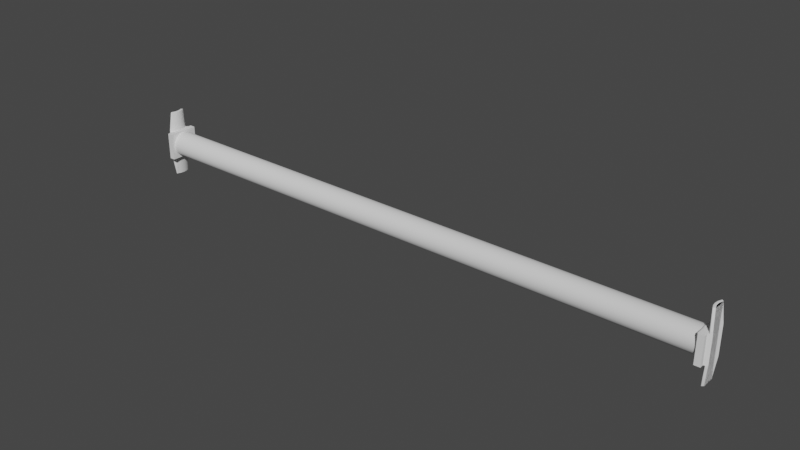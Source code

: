 # Source: horizontalShorter_1.blend  (saved by Blender 3.2.14; exported with 4.5.12 LTS)
import bpy
from mathutils import Matrix  # noqa: F401  (used for matrix-valued properties, if any)

bpy.ops.wm.read_factory_settings(use_empty=True)
scene = bpy.context.scene
scene.name = 'Scene'

# ---- collections
col_collection = bpy.data.collections.new('Collection'); scene.collection.children.link(col_collection)

# ---- node groups
ng_auto_smooth = bpy.data.node_groups.new('Auto Smooth', 'GeometryNodeTree')
_s = ng_auto_smooth.interface.new_socket(name='Geometry', in_out='OUTPUT', socket_type='NodeSocketGeometry')
_s = ng_auto_smooth.interface.new_socket(name='Geometry', in_out='INPUT', socket_type='NodeSocketGeometry')
_s = ng_auto_smooth.interface.new_socket(name='Angle', in_out='INPUT', socket_type='NodeSocketFloat')
_s.subtype = 'ANGLE'
_s.min_value = 0.0
_s.max_value = 3.142
ng_auto_smooth.is_modifier = True
_N = ng_auto_smooth.nodes; _L = ng_auto_smooth.links
n0 = _N.new('NodeGroupOutput'); n0.name = 'Group Output'; n0.location = (480, -100)
n1 = _N.new('NodeGroupInput'); n1.name = 'Group Input'; n1.location = (-420, -300)
n2 = _N.new('NodeGroupInput'); n2.name = 'Group Input.001'; n2.location = (-60, -100)
n3 = _N.new('GeometryNodeSetShadeSmooth'); n3.name = 'Set Shade Smooth'; n3.location = (120, -100)
n3.domain = 'EDGE'
n4 = _N.new('GeometryNodeSetShadeSmooth'); n4.name = 'Set Shade Smooth.001'; n4.location = (300, -100)
n5 = _N.new('GeometryNodeInputMeshEdgeAngle'); n5.name = 'Edge Angle'; n5.location = (-420, -220)
n6 = _N.new('GeometryNodeInputEdgeSmooth'); n6.name = 'Is Edge Smooth'; n6.location = (-60, -160)
n7 = _N.new('GeometryNodeInputShadeSmooth'); n7.name = 'Is Face Smooth'; n7.location = (-240, -340)
n8 = _N.new('FunctionNodeBooleanMath'); n8.name = 'Boolean Math'; n8.location = (-60, -220)
n9 = _N.new('FunctionNodeCompare'); n9.name = 'Compare'; n9.location = (-240, -180)
n9.operation = 'LESS_EQUAL'
_L.new(n5.outputs[0], n9.inputs[0])
_L.new(n4.outputs[0], n0.inputs[0])
_L.new(n1.outputs[1], n9.inputs[1])
_L.new(n9.outputs[0], n8.inputs[0])
_L.new(n7.outputs[0], n8.inputs[1])
_L.new(n2.outputs[0], n3.inputs[0])
_L.new(n6.outputs[0], n3.inputs[1])
_L.new(n3.outputs[0], n4.inputs[0])
_L.new(n8.outputs[0], n3.inputs[2])
n0.is_active_output = True

# ---- world
world_world = bpy.data.worlds.new('World'); scene.world = world_world
world_world.use_nodes = True; world_world.node_tree.nodes.clear()
_N = world_world.node_tree.nodes; _L = world_world.node_tree.links
n0 = _N.new('ShaderNodeOutputWorld'); n0.name = 'World Output'; n0.location = (300, 300)
n1 = _N.new('ShaderNodeBackground'); n1.name = 'Background'; n1.location = (10, 300)
n1.inputs[0].default_value = (0.05088, 0.05088, 0.05088, 1.0)
_L.new(n1.outputs[0], n0.inputs[0])
n0.is_active_output = True
world_world.color = (0.05088, 0.05088, 0.05088)
world_world.use_sun_shadow = False
world_world.sun_shadow_jitter_overblur = 0.0

# ---- meshes
me_horizontal_ledger_shorter_002 = bpy.data.meshes.new('horizontal_ledger_shorter.002')
me_horizontal_ledger_shorter_002.from_pydata([(-0.5636, -0.024, -0.024), (-0.5636, -0.01, -0.024), (-0.5636, -0.013, -0.02252), (-0.5636, -0.01839, -0.01838), (-0.5636, -0.02252, -0.013), (-0.5636, -0.024, -0.01), (-0.5636, -0.024, 0.024), (-0.5636, -0.024, 0.01), (-0.5636, -0.02252, 0.013), (-0.5636, -0.01839, 0.01838), (-0.5636, -0.013, 0.02252), (-0.5636, -0.01, 0.024), (-0.5636, 0.024, 0.024), (-0.5636, 0.009999, 0.024), (-0.5636, 0.013, 0.02252), (-0.5636, 0.01838, 0.01838), (-0.5636, 0.02252, 0.013), (-0.5636, 0.024, 0.01), (-0.5782, -0.065, 0.005793), (-0.5803, -0.065, 0.01139), (-0.5819, -0.0444, 0.01382), (-0.5836, -0.02362, 0.01603), (-0.5836, 0.02362, 0.01603), (-0.5782, 0.065, 0.005793), (-0.5819, 0.0444, 0.01382), (-0.5803, 0.065, 0.01139), (-0.5782, 0.065, -0.005793), (-0.5803, 0.065, -0.01139), (-0.5819, 0.0444, -0.01382), (-0.5836, 0.02362, -0.01603), (-0.5836, -0.02362, -0.01603), (-0.5782, -0.065, -0.005793), (-0.5819, -0.0444, -0.01382), (-0.5803, -0.065, -0.01139), (-0.5776, 0.002499, 0.0025), (-0.5775, 0.065, 1.975e-08), (-0.5776, 0.002499, -0.0025), (-0.5776, -0.002501, -0.0025), (-0.5775, -0.065, 2.543e-08), (-0.5776, -0.002501, 0.0025), (0.5636, 0.024, -0.024), (0.5636, 0.01, -0.024), (0.5636, 0.013, -0.02252), (0.5636, 0.01838, -0.01838), (0.5636, 0.02252, -0.013), (0.5636, 0.024, -0.01), (0.5636, 0.024, 0.024), (0.5636, 0.024, 0.01), (0.5636, 0.02252, 0.013), (0.5636, 0.01838, 0.01838), (0.5636, 0.013, 0.02252), (0.5636, 0.01, 0.024), (0.5636, -0.024, 0.024), (0.5636, -0.01, 0.024), (0.5636, -0.013, 0.02252), (0.5636, -0.01839, 0.01838), (0.5636, -0.02252, 0.013), (0.5636, -0.024, 0.01), (0.5656, -0.01, 0.026), (0.5656, -0.026, 0.026), (0.5736, -0.026, 0.026), (0.5736, 0.026, 0.026), (0.5656, 0.026, 0.026), (0.5656, 0.01, 0.026), (0.5651, -0.002, 0.026), (0.5787, 0.026, 0.0209), (0.5787, 0.026, 0.02088), (0.5781, 0.026, 0.02033), (0.5739, 0.026, 0.01426), (0.5656, 0.026, 0.01), (0.5714, 0.026, 0.007406), (0.5651, 0.026, 0.002), (0.5705, 0.026, -2.873e-08), (0.5656, 0.026, -0.01), (0.5714, 0.026, -0.007406), (0.5656, 0.026, -0.026), (0.5739, 0.026, -0.01426), (0.5736, 0.026, -0.026), (0.5781, 0.026, -0.02033), (0.5787, 0.026, -0.0209), (0.5656, 0.01, -0.026), (0.5736, -0.026, -0.026), (0.5656, -0.026, -0.026), (0.5656, -0.01, -0.026), (0.5651, 0.002, -0.026), (0.5787, -0.026, 0.0209), (0.5787, -0.026, 0.02088), (0.5781, -0.026, 0.02033), (0.5739, -0.026, 0.01426), (0.5714, -0.026, 0.007406), (0.5656, -0.026, 0.01), (0.5705, -0.026, -2.645e-08), (0.5651, -0.026, -0.002), (0.5714, -0.026, -0.007406), (0.5656, -0.026, -0.01), (0.5739, -0.026, -0.01426), (0.5781, -0.026, -0.02033), (0.5787, -0.026, -0.0209), (0.5636, -0.024, -0.024), (0.5636, -0.024, -0.01), (0.5636, -0.02252, -0.013), (0.5636, -0.01839, -0.01838), (0.5636, -0.013, -0.02252), (0.5636, -0.01, -0.024), (0.5776, -0.0025, 0.0025), (0.5776, 0.0025, 0.0025), (0.5782, 0.065, 0.005793), (0.5818, 0.0444, -0.01382), (0.5803, 0.065, -0.01139), (0.5782, 0.065, -0.005793), (0.5803, -0.065, -0.01139), (0.5818, -0.0444, -0.01382), (0.5782, -0.065, -0.005793), (0.5836, -0.02362, -0.01603), (0.5836, 0.02362, -0.01603), (0.5803, 0.065, 0.01139), (0.5818, 0.0444, 0.01382), (0.5836, 0.02362, 0.01603), (0.5836, -0.02362, 0.01603), (0.5782, -0.065, 0.005793), (0.5818, -0.0444, 0.01382), (0.5803, -0.065, 0.01139), (0.5778, 0.065, 0.003939), (0.5776, 0.0025, -0.0025), (0.5778, 0.065, -0.003939), (0.5775, -0.065, -2.506e-08), (0.5776, -0.0025, -0.0025), (0.5636, -0.0025, -0.0025), (0.5636, 0.0025, -0.0025), (0.5636, 0.0025, 0.0025), (0.5636, -0.0025, 0.0025), (0.5792, 0.02612, -0.0204), (0.5789, -0.02601, -0.02073), (0.5794, -0.02623, -0.02022), (0.5797, 0.02647, -0.01995), (0.58, -0.02691, -0.01965), (0.5798, -0.02667, -0.01979), (0.58, 0.02691, -0.01965), (0.58, 0.02703, -0.01959), (0.5835, 0.02681, -0.0161), (0.5802, 0.0276, -0.01941), (0.5802, 0.02781, -0.01938), (0.5794, -0.02625, -0.02019), (0.583, -0.03035, -0.01659), (0.5807, -0.03035, -0.01891), (0.5831, -0.03027, -0.01654), (0.5806, -0.03007, -0.01904), (0.5832, -0.02994, -0.01644), (0.5805, -0.02975, -0.01912), (0.5833, -0.02924, -0.01631), (0.5803, -0.02882, -0.01927), (0.5835, -0.02644, -0.01608), (0.5802, -0.02781, -0.01938), (0.5801, -0.02719, -0.01952), (0.5807, 0.03035, -0.01891), (0.583, 0.03035, -0.01659), (0.5807, 0.03028, -0.01895), (0.5832, 0.03008, -0.01647), (0.5805, 0.02954, -0.01916), (0.5833, 0.02947, -0.01634), (0.5834, 0.02888, -0.01626), (0.5797, -0.02647, 0.01995), (0.58, -0.02703, 0.01959), (0.5835, -0.02681, 0.0161), (0.5802, -0.0276, 0.01941), (0.5802, -0.02781, 0.01938), (0.5794, 0.02625, 0.02019), (0.5794, 0.02623, 0.02022), (0.5792, -0.02612, 0.0204), (0.5789, 0.02601, 0.02073), (0.583, 0.03035, 0.01659), (0.5807, 0.03035, 0.01891), (0.5831, 0.03027, 0.01654), (0.5806, 0.03007, 0.01904), (0.5832, 0.02994, 0.01644), (0.5805, 0.02975, 0.01912), (0.5833, 0.02924, 0.01631), (0.5803, 0.02882, 0.01927), (0.5835, 0.02644, 0.01608), (0.5802, 0.02781, 0.01938), (0.5801, 0.02719, 0.01952), (0.5798, 0.02667, 0.01979), (0.5794, -0.02625, 0.02019), (0.5807, -0.03035, 0.01891), (0.583, -0.03035, 0.01659), (0.5807, -0.03029, 0.01895), (0.5832, -0.03008, 0.01647), (0.5805, -0.02954, 0.01916), (0.5833, -0.02947, 0.01634), (0.5834, -0.02888, 0.01626), (0.5779, -0.04639, 0.0169), (0.5796, -0.028, 0.01901), (0.5757, -0.028, 0.01334), (0.5796, -0.028, -0.01901), (0.5779, -0.04639, -0.0169), (0.5757, -0.028, -0.01334), (0.5764, -0.065, -0.01457), (0.5733, -0.028, -0.006928), (0.5733, -0.065, -0.006928), (0.5725, -0.028, -2.645e-08), (0.5725, -0.065, -2.484e-08), (0.5733, -0.028, 0.006928), (0.5733, -0.065, 0.006928), (0.5764, -0.065, 0.01457), (0.5795, -0.066, 0.01187), (0.5773, -0.066, 0.01407), (0.5772, -0.066, 0.006034), (0.5743, -0.066, 0.006689), (0.5765, -0.066, -2.497e-08), (0.5735, -0.066, -2.484e-08), (0.5772, -0.066, -0.006034), (0.5743, -0.066, -0.006689), (0.5795, -0.066, -0.01187), (0.5773, -0.066, -0.01407), (0.5829, -0.03049, 0.01668), (0.5808, -0.03049, 0.01881), (0.5817, -0.04454, 0.0151), (0.5794, -0.04653, 0.01702), (0.5802, -0.06514, 0.01257), (0.578, -0.06514, 0.01477), (0.5802, -0.06514, -0.01257), (0.578, -0.06514, -0.01477), (0.5817, -0.04454, -0.0151), (0.5794, -0.04653, -0.01702), (0.5829, -0.03049, -0.01668), (0.5808, -0.03049, -0.01881), (0.582, -0.04451, -0.01471), (0.5829, -0.03049, -0.01668), (0.582, -0.04446, -0.01425), (0.5804, -0.06506, -0.0118), (0.5804, -0.06511, -0.01221), (0.5808, -0.03049, -0.01881), (0.5799, -0.06587, -0.01163), (0.5798, -0.06592, -0.01184), (0.5802, -0.0657, -0.01182), (0.5804, -0.06538, -0.0118), (0.5797, -0.06592, -0.01214), (0.5798, -0.06592, -0.012), (0.5798, -0.06589, -0.01219), (0.5801, -0.0657, -0.01212), (0.5803, -0.06538, -0.01143), (0.5802, -0.0655, -0.01146), (0.5801, -0.0657, -0.01153), (0.5803, -0.06538, -0.01219), (0.5801, -0.06538, -0.01252), (0.58, -0.06558, -0.01244), (0.58, -0.0657, -0.01237), (0.5779, -0.06538, -0.01473), (0.5778, -0.06558, -0.01465), (0.5778, -0.0657, -0.01457), (0.5776, -0.06589, -0.0144), (0.5775, -0.06592, -0.01434), (0.579, -0.04653, -0.01725), (0.5786, -0.0465, -0.01731), (0.5802, -0.02783, -0.01937), (0.5782, -0.04645, -0.01718), (0.5799, -0.02789, -0.01928), (0.5798, -0.02791, -0.01924), (0.5767, -0.06506, -0.0149), (0.5767, -0.06506, -0.0149), (0.5776, -0.06514, -0.01501), (0.5771, -0.06511, -0.01506), (0.5803, -0.06538, 0.01143), (0.5802, -0.0655, 0.01146), (0.578, -0.0655, 0.005825), (0.578, -0.0655, -0.005825), (0.5777, -0.06587, -0.005913), (0.5773, -0.0655, -2.503e-08), (0.577, -0.06587, -2.5e-08), (0.5777, -0.06587, 0.005913), (0.5799, -0.06587, 0.01163), (0.577, -0.06592, -0.01439), (0.5768, -0.06587, -0.01432), (0.5765, -0.0655, -0.01451), (0.5772, -0.06592, -0.01445), (0.5774, -0.06592, -0.01444), (0.5767, -0.06538, -0.01484), (0.5771, -0.06538, -0.01499), (0.5775, -0.06538, -0.01495), (0.5775, -0.0657, -0.01474), (0.5772, -0.0657, -0.01478), (0.5769, -0.0657, -0.01466), (0.5764, -0.06538, -0.01454), (0.5798, -0.06592, 0.01184), (0.5798, -0.06592, 0.012), (0.5803, -0.06538, 0.01219), (0.5804, -0.06511, 0.01221), (0.5804, -0.06506, 0.0118), (0.5801, -0.06538, 0.01252), (0.58, -0.06558, 0.01244), (0.5801, -0.0657, 0.01212), (0.58, -0.0657, 0.01237), (0.5798, -0.06589, 0.01219), (0.5797, -0.06592, 0.01214), (0.5802, -0.0657, 0.01182), (0.5804, -0.06538, 0.0118), (0.5775, -0.06592, 0.01434), (0.5776, -0.06589, 0.0144), (0.5778, -0.0657, 0.01457), (0.5778, -0.06558, 0.01465), (0.5779, -0.06538, 0.01473), (0.5734, -0.0655, -0.006896), (0.5738, -0.06587, -0.006808), (0.5738, -0.06587, 0.006808), (0.573, -0.06587, -2.482e-08), (0.5726, -0.0655, -2.482e-08), (0.5734, -0.0655, 0.006896), (0.5768, -0.06587, 0.01432), (0.5766, -0.0657, 0.01443), (0.5765, -0.0655, 0.01451), (0.5764, -0.06538, 0.01454), (0.5829, -0.03049, 0.01668), (0.582, -0.04451, 0.0147), (0.582, -0.04446, 0.01425), (0.5769, -0.0657, 0.01466), (0.577, -0.06592, 0.01439), (0.5772, -0.06592, 0.01445), (0.5774, -0.06592, 0.01444), (0.5767, -0.06506, 0.0149), (0.5767, -0.06538, 0.01484), (0.5767, -0.06506, 0.0149), (0.5771, -0.06538, 0.01499), (0.5771, -0.06511, 0.01506), (0.5775, -0.06538, 0.01495), (0.5776, -0.06514, 0.01501), (0.5772, -0.0657, 0.01478), (0.5775, -0.0657, 0.01474), (0.5808, -0.03049, 0.01881), (0.579, -0.04653, 0.01725), (0.5782, -0.04645, 0.01718), (0.5798, -0.02792, 0.01921), (0.5786, -0.0465, 0.01731), (0.58, -0.02785, 0.01934), (0.5799, -0.02789, 0.01928), (0.5779, 0.04639, -0.0169), (0.5796, 0.028, -0.01901), (0.5757, 0.028, -0.01334), (0.5796, 0.028, 0.01901), (0.5779, 0.04639, 0.0169), (0.5757, 0.028, 0.01334), (0.5764, 0.065, 0.01457), (0.5733, 0.028, 0.006928), (0.5733, 0.065, 0.006928), (0.5725, 0.028, -2.89e-08), (0.5725, 0.065, -3.052e-08), (0.5733, 0.028, -0.006928), (0.5733, 0.065, -0.006928), (0.5764, 0.065, -0.01457), (0.5768, 0.066, -0.004103), (0.5795, 0.066, -0.01187), (0.5773, 0.066, -0.01407), (0.5773, 0.066, 0.01407), (0.5795, 0.066, 0.01187), (0.5743, 0.066, 0.006689), (0.5768, 0.066, 0.004103), (0.5735, 0.066, -3.061e-08), (0.5743, 0.066, -0.006689), (0.5802, 0.06514, 0.01257), (0.578, 0.06514, 0.01477), (0.5817, 0.04454, 0.0151), (0.5794, 0.04653, 0.01702), (0.5829, 0.03049, 0.01668), (0.5808, 0.03049, 0.01881), (0.5829, 0.03049, -0.01668), (0.5808, 0.03049, -0.01881), (0.5817, 0.04454, -0.0151), (0.5794, 0.04653, -0.01702), (0.5802, 0.06514, -0.01257), (0.578, 0.06514, -0.01477), (0.5808, 0.03049, -0.01881), (0.5829, 0.03049, -0.01668), (0.582, 0.04451, -0.01471), (0.582, 0.04446, -0.01425), (0.5804, 0.06506, -0.0118), (0.5804, 0.06511, -0.01221), (0.579, 0.04653, -0.01725), (0.5786, 0.0465, -0.01731), (0.5802, 0.02782, -0.01937), (0.5782, 0.04645, -0.01718), (0.5799, 0.02789, -0.01928), (0.5798, 0.02791, -0.01924), (0.5776, 0.06514, -0.01501), (0.5771, 0.06511, -0.01506), (0.5767, 0.06506, -0.0149), (0.5767, 0.06506, -0.0149), (0.5801, 0.06538, -0.01252), (0.5779, 0.06538, -0.01473), (0.58, 0.06558, -0.01244), (0.5778, 0.06558, -0.01465), (0.58, 0.0657, -0.01237), (0.5778, 0.0657, -0.01457), (0.5798, 0.06589, -0.01219), (0.5776, 0.06589, -0.0144), (0.5797, 0.06592, -0.01214), (0.5775, 0.06592, -0.01434), (0.5798, 0.06592, -0.01184), (0.5798, 0.06592, -0.012), (0.5803, 0.06538, -0.01219), (0.5803, 0.06538, -0.01143), (0.5801, 0.0657, -0.01212), (0.5802, 0.0657, -0.01182), (0.5804, 0.06538, -0.0118), (0.5799, 0.06587, -0.01163), (0.5802, 0.0655, -0.01146), (0.5769, 0.0657, -0.01466), (0.577, 0.06592, -0.01439), (0.5772, 0.06592, -0.01445), (0.5774, 0.06592, -0.01444), (0.5767, 0.06538, -0.01484), (0.5771, 0.06538, -0.01499), (0.5775, 0.06538, -0.01495), (0.5772, 0.0657, -0.01478), (0.5775, 0.0657, -0.01474), (0.5765, 0.0655, -0.01451), (0.5766, 0.0657, -0.01443), (0.5768, 0.06587, -0.01432), (0.5764, 0.06538, -0.01454), (0.5777, 0.0655, 0.003961), (0.5803, 0.06538, 0.01143), (0.5777, 0.0655, -0.003961), (0.5773, 0.06587, 0.004021), (0.5801, 0.0657, 0.01153), (0.5802, 0.0655, 0.01146), (0.5799, 0.06587, 0.01163), (0.5773, 0.06587, -0.004021), (0.5764, 0.06538, 0.01454), (0.5765, 0.0655, 0.01451), (0.5734, 0.0655, 0.006896), (0.5768, 0.06587, 0.01432), (0.5738, 0.06587, 0.006808), (0.5738, 0.06587, -0.006808), (0.573, 0.06587, -3.058e-08), (0.5726, 0.0655, -3.055e-08), (0.5734, 0.0655, -0.006896), (0.5779, 0.06538, 0.01473), (0.5801, 0.06538, 0.01252), (0.5778, 0.06558, 0.01465), (0.58, 0.06558, 0.01244), (0.5778, 0.0657, 0.01457), (0.58, 0.0657, 0.01237), (0.5776, 0.06589, 0.0144), (0.5798, 0.06589, 0.01219), (0.5775, 0.06592, 0.01434), (0.5797, 0.06592, 0.01214), (0.5798, 0.06592, 0.01184), (0.5802, 0.0657, 0.01182), (0.5804, 0.06538, 0.0118), (0.5804, 0.06506, 0.0118), (0.5798, 0.06592, 0.012), (0.5801, 0.0657, 0.01212), (0.5804, 0.06511, 0.01221), (0.5803, 0.06538, 0.01219), (0.577, 0.06592, 0.01439), (0.5772, 0.06592, 0.01445), (0.5774, 0.06592, 0.01444), (0.5767, 0.06506, 0.0149), (0.5767, 0.06506, 0.0149), (0.5767, 0.06538, 0.01484), (0.5771, 0.06511, 0.01506), (0.5771, 0.06538, 0.01499), (0.5776, 0.06514, 0.01501), (0.5775, 0.06538, 0.01495), (0.5775, 0.0657, 0.01474), (0.5772, 0.0657, 0.01478), (0.5769, 0.0657, 0.01466), (0.582, 0.04451, 0.0147), (0.5829, 0.03049, 0.01668), (0.582, 0.04446, 0.01425), (0.579, 0.04653, 0.01725), (0.5808, 0.03049, 0.01881), (0.5786, 0.0465, 0.01731), (0.58, 0.02785, 0.01934), (0.5782, 0.04645, 0.01718), (0.5799, 0.02789, 0.01928), (0.5798, 0.02792, 0.01921), (0.5788, 0.02627, -0.01967), (0.5794, 0.027, -0.01919), (0.5797, 0.02695, -0.0195), (0.5793, 0.02625, -0.02013), (0.5794, 0.027, 0.01919), (0.5755, 0.027, 0.01347), (0.573, 0.027, 0.006992), (0.5722, 0.027, -2.885e-08), (0.573, 0.027, -0.006992), (0.5755, 0.027, -0.01347), (0.5788, 0.02627, 0.01967), (0.5748, 0.02627, 0.0138), (0.5723, 0.02627, 0.007167), (0.5715, 0.02627, -2.878e-08), (0.5723, 0.02627, -0.007167), (0.5748, 0.02627, -0.0138), (0.5799, 0.02701, 0.01955), (0.5796, 0.02696, 0.01945), (0.5792, 0.02625, 0.02006), (0.5797, -0.02695, -0.0195), (0.5793, -0.02625, -0.02013), (0.5794, -0.027, -0.01919), (0.5788, -0.02627, -0.01967), (0.5788, -0.02627, 0.01967), (0.5748, -0.02627, 0.0138), (0.5723, -0.02627, 0.007167), (0.5715, -0.02627, -2.649e-08), (0.5723, -0.02627, -0.007167), (0.5748, -0.02627, -0.0138), (0.5794, -0.027, 0.01919), (0.5755, -0.027, 0.01347), (0.573, -0.027, 0.006992), (0.5722, -0.027, -2.649e-08), (0.573, -0.027, -0.006992), (0.5755, -0.027, -0.01347), (0.5799, -0.027, 0.01957), (0.5792, -0.02626, 0.02006), (0.5796, -0.02696, 0.01945), (-0.5616, -0.006212, 0.02318), (0.5616, -0.006212, 0.02318), (-0.5616, -5.267e-07, 0.024), (0.5616, -4.776e-07, 0.024), (-0.5616, 0.006211, 0.02318), (0.5616, 0.006211, 0.02318), (-0.5616, 0.012, 0.02078), (0.5616, 0.012, 0.02078), (-0.5616, 0.01697, 0.01697), (0.5616, 0.01697, 0.01697), (-0.5616, 0.02078, 0.012), (0.5616, 0.02078, 0.012), (-0.5616, 0.02318, 0.006212), (0.5616, 0.02318, 0.006212), (-0.5616, 0.024, 2.085e-08), (0.5616, 0.024, -2.825e-08), (-0.5616, 0.02318, -0.006212), (0.5616, 0.02318, -0.006212), (-0.5616, 0.02078, -0.012), (0.5616, 0.02078, -0.012), (-0.5616, 0.01697, -0.01697), (0.5616, 0.01697, -0.01697), (-0.5616, 0.012, -0.02078), (0.5616, 0.012, -0.02078), (-0.5616, 0.006211, -0.02318), (0.5616, 0.006211, -0.02318), (-0.5616, -5.288e-07, -0.024), (0.5616, -4.797e-07, -0.024), (-0.5616, -0.006212, -0.02318), (0.5616, -0.006212, -0.02318), (-0.5616, -0.012, -0.02078), (0.5616, -0.012, -0.02078), (-0.5616, -0.01697, -0.01697), (0.5616, -0.01697, -0.01697), (-0.5616, -0.02079, -0.012), (0.5616, -0.02079, -0.012), (-0.5616, -0.02318, -0.006212), (0.5616, -0.02318, -0.006212), (-0.5616, -0.024, 2.294e-08), (0.5616, -0.024, -2.616e-08), (-0.5616, -0.02318, 0.006212), (0.5616, -0.02318, 0.006212), (-0.5616, -0.02079, 0.012), (0.5616, -0.02079, 0.012), (-0.5616, -0.01697, 0.01697), (0.5616, -0.01697, 0.01697), (-0.5616, -0.012, 0.02078), (0.5616, -0.012, 0.02078), (0.5634, 1.313e-05, -0.025), (0.5626, -4.797e-07, -0.02427), (0.5626, 0.006281, -0.02344), (0.5634, 0.025, 1.357e-05), (0.5626, 0.02427, -2.831e-08), (0.5626, 0.02344, 0.006281), (0.5634, -1.408e-05, 0.025), (0.5626, -4.776e-07, 0.02427), (0.5626, -0.006281, 0.02344), (0.5634, -0.025, -1.363e-05), (0.5626, -0.02427, -2.619e-08), (0.5626, -0.02344, -0.006281), (0.5634, 0.02165, 0.0125), (0.5634, 0.02415, 0.00647), (0.5634, 0.02495, 0.00208), (0.5634, -0.0125, 0.02165), (0.5634, -0.006471, 0.02415), (0.5634, -0.00208, 0.02496), (0.5634, -0.02165, -0.0125), (0.5634, -0.02415, -0.006471), (0.5634, -0.02496, -0.00208), (0.5634, 0.0125, -0.02165), (0.5634, 0.00647, -0.02415), (0.5634, 0.002079, -0.02496), (0.5634, -0.006471, -0.02415), (0.5634, -0.0125, -0.02165), (0.5634, -0.01768, -0.01768), (0.5626, -0.02102, -0.01213), (0.5626, -0.01716, -0.01716), (0.5626, -0.01213, -0.02102), (0.5626, -0.006281, -0.02344), (0.5634, -0.02415, 0.00647), (0.5634, -0.02165, 0.0125), (0.5634, -0.01768, 0.01768), (0.5626, -0.01213, 0.02102), (0.5626, -0.01716, 0.01716), (0.5626, -0.02102, 0.01213), (0.5626, -0.02344, 0.006281), (0.5634, 0.00647, 0.02415), (0.5634, 0.0125, 0.02165), (0.5634, 0.01768, 0.01768), (0.5626, 0.02102, 0.01213), (0.5626, 0.01716, 0.01716), (0.5626, 0.01213, 0.02102), (0.5626, 0.006281, 0.02344), (0.5634, 0.02415, -0.006471), (0.5634, 0.02165, -0.0125), (0.5634, 0.01768, -0.01768), (0.5626, 0.01213, -0.02102), (0.5626, 0.01716, -0.01716), (0.5626, 0.02102, -0.01213), (0.5626, 0.02344, -0.006281), (0.5639, -0.025, 0.01), (0.5639, -0.025, 0.025), (0.5646, -0.02573, 0.01), (0.5646, -0.02573, 0.02573), (0.5651, -0.02593, 0.02593), (0.5646, -0.01, 0.02573), (0.5639, -0.01, 0.025), (0.5638, -0.02551, -0.002059), (0.5644, -0.02587, -0.002032), (0.5646, -0.02573, -0.01), (0.5639, -0.025, -0.01), (0.5638, -0.00206, 0.02551), (0.5644, -0.002032, 0.02587), (0.5646, 0.01, 0.02573), (0.5639, 0.01, 0.025), (0.5651, -0.02593, -0.02593), (0.5646, -0.02573, -0.02573), (0.5639, -0.025, -0.025), (0.5639, 0.025, 0.025), (0.5646, 0.02573, 0.02573), (0.5651, 0.02593, 0.02593), (0.5639, -0.01, -0.025), (0.5646, -0.01, -0.02573), (0.5646, 0.02573, 0.01), (0.5639, 0.025, 0.01), (0.5638, 0.002059, -0.02551), (0.5644, 0.002031, -0.02587), (0.5646, 0.01, -0.02573), (0.5639, 0.01, -0.025), (0.5638, 0.02551, 0.002059), (0.5644, 0.02587, 0.002032), (0.5646, 0.02573, -0.01), (0.5639, 0.025, -0.01), (0.5651, 0.02593, -0.02593), (0.5646, 0.02573, -0.02573), (0.5639, 0.025, -0.025), (-0.5656, 0.009999, 0.026), (-0.5656, 0.026, 0.026), (-0.5736, 0.026, 0.026), (-0.5736, -0.026, 0.026), (-0.5656, -0.026, 0.026), (-0.5656, -0.01, 0.026), (-0.5651, 0.001999, 0.026), (-0.5787, -0.026, 0.0209), (-0.5787, -0.026, 0.02088), (-0.5781, -0.026, 0.02033), (-0.5739, -0.026, 0.01426), (-0.5656, -0.026, 0.01), (-0.5714, -0.026, 0.007406), (-0.5651, -0.026, 0.002), (-0.5705, -0.026, 2.342e-08), (-0.5656, -0.026, -0.01), (-0.5714, -0.026, -0.007406), (-0.5656, -0.026, -0.026), (-0.5739, -0.026, -0.01426), (-0.5736, -0.026, -0.026), (-0.5781, -0.026, -0.02033), (-0.5787, -0.026, -0.0209), (-0.5656, -0.01, -0.026), (-0.5736, 0.026, -0.026), (-0.5656, 0.026, -0.026), (-0.5656, 0.009999, -0.026), (-0.5651, -0.002001, -0.026), (-0.5787, 0.026, 0.0209), (-0.5787, 0.026, 0.02088), (-0.5781, 0.026, 0.02033), (-0.5739, 0.026, 0.01426), (-0.5714, 0.026, 0.007406), (-0.5656, 0.026, 0.01), (-0.5705, 0.026, 2.114e-08), (-0.5651, 0.026, -0.002), (-0.5714, 0.026, -0.007406), (-0.5656, 0.026, -0.01), (-0.5739, 0.026, -0.01426), (-0.5781, 0.026, -0.02033), (-0.5787, 0.026, -0.0209), (-0.5636, 0.024, -0.024), (-0.5636, 0.024, -0.01), (-0.5636, 0.02252, -0.013), (-0.5636, 0.01838, -0.01838), (-0.5636, 0.013, -0.02252), (-0.5636, 0.009999, -0.024), (-0.5636, 0.002499, -0.0025), (-0.5636, -0.002501, -0.0025), (-0.5636, -0.002501, 0.0025), (-0.5636, 0.002499, 0.0025), (-0.5792, -0.02612, -0.0204), (-0.5789, 0.02601, -0.02073), (-0.5794, 0.02623, -0.02022), (-0.5798, 0.02667, -0.01979), (-0.5797, -0.02647, -0.01995), (-0.58, -0.02703, -0.01959), (-0.5801, -0.02712, -0.01955), (-0.5802, -0.02734, -0.01947), (-0.5835, -0.02681, -0.0161), (-0.5802, -0.0276, -0.01941), (-0.5803, -0.02781, -0.01938), (-0.583, 0.03035, -0.01659), (-0.5807, 0.03035, -0.01891), (-0.5831, 0.03027, -0.01654), (-0.5806, 0.03007, -0.01904), (-0.5832, 0.02994, -0.01644), (-0.5805, 0.02975, -0.01912), (-0.5833, 0.02924, -0.01631), (-0.5804, 0.02882, -0.01927), (-0.5836, 0.02644, -0.01608), (-0.5803, 0.02781, -0.01938), (-0.5801, 0.02719, -0.01952), (-0.5807, -0.03035, -0.01891), (-0.583, -0.03035, -0.01659), (-0.5807, -0.03029, -0.01895), (-0.5832, -0.03008, -0.01647), (-0.5805, -0.02954, -0.01916), (-0.5833, -0.02947, -0.01634), (-0.5834, -0.02888, -0.01626), (-0.5798, -0.02667, 0.01979), (-0.5794, -0.02623, 0.02022), (-0.5792, 0.02612, 0.0204), (-0.5789, -0.02601, 0.02073), (-0.5797, 0.02647, 0.01995), (-0.58, 0.02703, 0.01959), (-0.5835, 0.02681, 0.0161), (-0.5802, 0.0276, 0.01941), (-0.5803, 0.02781, 0.01938), (-0.583, -0.03035, 0.01659), (-0.5807, -0.03035, 0.01891), (-0.5831, -0.03027, 0.01654), (-0.5806, -0.03007, 0.01904), (-0.5832, -0.02994, 0.01644), (-0.5805, -0.02975, 0.01912), (-0.5833, -0.02924, 0.01631), (-0.5804, -0.02882, 0.01927), (-0.5836, -0.02644, 0.01608), (-0.5803, -0.02781, 0.01938), (-0.5801, -0.02719, 0.01952), (-0.5807, 0.03035, 0.01891), (-0.583, 0.03035, 0.01659), (-0.5807, 0.03028, 0.01895), (-0.5832, 0.03008, 0.01647), (-0.5805, 0.02954, 0.01916), (-0.5833, 0.02947, 0.01634), (-0.5834, 0.02888, 0.01626), (-0.5779, -0.04639, -0.0169), (-0.5796, -0.028, -0.01901), (-0.5757, -0.028, -0.01334), (-0.5796, -0.028, 0.01901), (-0.5779, -0.04639, 0.0169), (-0.5757, -0.028, 0.01334), (-0.5764, -0.065, 0.01457), (-0.5733, -0.028, 0.006928), (-0.5733, -0.065, 0.006928), (-0.5725, -0.028, 2.359e-08), (-0.5725, -0.065, 2.521e-08), (-0.5733, -0.028, -0.006928), (-0.5733, -0.065, -0.006928), (-0.5764, -0.065, -0.01457), (-0.5795, -0.066, -0.01187), (-0.5773, -0.066, -0.01407), (-0.5772, -0.066, -0.006034), (-0.5743, -0.066, -0.006689), (-0.5765, -0.066, 2.543e-08), (-0.5735, -0.066, 2.53e-08), (-0.5772, -0.066, 0.006034), (-0.5743, -0.066, 0.006689), (-0.5795, -0.066, 0.01187), (-0.5773, -0.066, 0.01407), (-0.5802, -0.06514, 0.01257), (-0.578, -0.06514, 0.01477), (-0.5817, -0.04454, 0.0151), (-0.5794, -0.04653, 0.01702), (-0.5829, -0.03049, 0.01668), (-0.5808, -0.03049, 0.01881), (-0.5829, -0.03049, -0.01668), (-0.5808, -0.03049, -0.01881), (-0.5817, -0.04454, -0.0151), (-0.5794, -0.04653, -0.01702), (-0.5802, -0.06514, -0.01257), (-0.578, -0.06514, -0.01477), (-0.5808, -0.03049, -0.01881), (-0.5829, -0.03049, -0.01668), (-0.582, -0.04451, -0.0147), (-0.582, -0.04446, -0.01425), (-0.5804, -0.06511, -0.01221), (-0.5805, -0.06506, -0.0118), (-0.5791, -0.04653, -0.01725), (-0.5782, -0.04645, -0.01718), (-0.5798, -0.02791, -0.01924), (-0.5786, -0.0465, -0.01731), (-0.5802, -0.02783, -0.01937), (-0.5799, -0.02789, -0.01928), (-0.5776, -0.06514, -0.01501), (-0.5771, -0.06511, -0.01506), (-0.5767, -0.06506, -0.0149), (-0.5767, -0.06506, -0.0149), (-0.5775, -0.06592, -0.01434), (-0.5797, -0.06592, -0.01214), (-0.5776, -0.06589, -0.0144), (-0.5798, -0.06589, -0.01219), (-0.5778, -0.0657, -0.01457), (-0.58, -0.0657, -0.01237), (-0.5778, -0.06558, -0.01465), (-0.58, -0.06558, -0.01244), (-0.5779, -0.06538, -0.01473), (-0.5801, -0.06538, -0.01252), (-0.5799, -0.06592, -0.01184), (-0.5798, -0.06592, -0.012), (-0.5803, -0.06538, -0.01219), (-0.5803, -0.06538, -0.01143), (-0.5801, -0.0657, -0.01212), (-0.5802, -0.0657, -0.01182), (-0.5804, -0.06538, -0.0118), (-0.5799, -0.06587, -0.01163), (-0.5802, -0.0655, -0.01146), (-0.5769, -0.0657, -0.01466), (-0.5771, -0.06592, -0.01439), (-0.5772, -0.06592, -0.01445), (-0.5774, -0.06592, -0.01444), (-0.5768, -0.06538, -0.01484), (-0.5771, -0.06538, -0.01499), (-0.5776, -0.06538, -0.01495), (-0.5772, -0.0657, -0.01478), (-0.5775, -0.0657, -0.01474), (-0.5765, -0.0655, -0.01451), (-0.5767, -0.0657, -0.01443), (-0.5768, -0.06587, -0.01432), (-0.5765, -0.06538, -0.01454), (-0.5781, -0.0655, -0.005825), (-0.5803, -0.06538, 0.01143), (-0.5801, -0.0657, 0.01153), (-0.5802, -0.0655, 0.01146), (-0.5781, -0.0655, 0.005825), (-0.5799, -0.06587, 0.01163), (-0.5777, -0.06587, 0.005913), (-0.5773, -0.0655, 2.544e-08), (-0.577, -0.06587, 2.544e-08), (-0.5777, -0.06587, -0.005913), (-0.5765, -0.06538, 0.01454), (-0.5765, -0.0655, 0.01451), (-0.5734, -0.0655, 0.006896), (-0.5768, -0.06587, 0.01432), (-0.5738, -0.06587, 0.006808), (-0.5738, -0.06587, -0.006808), (-0.573, -0.06587, 2.527e-08), (-0.5726, -0.0655, 2.524e-08), (-0.5734, -0.0655, -0.006896), (-0.5779, -0.06538, 0.01473), (-0.5801, -0.06538, 0.01252), (-0.5778, -0.06558, 0.01465), (-0.58, -0.06558, 0.01244), (-0.5778, -0.0657, 0.01457), (-0.58, -0.0657, 0.01237), (-0.5776, -0.06589, 0.0144), (-0.5798, -0.06589, 0.01219), (-0.5775, -0.06592, 0.01434), (-0.5797, -0.06592, 0.01214), (-0.5799, -0.06592, 0.01184), (-0.5802, -0.0657, 0.01182), (-0.5804, -0.06538, 0.0118), (-0.5805, -0.06506, 0.0118), (-0.5798, -0.06592, 0.012), (-0.5801, -0.0657, 0.01212), (-0.5804, -0.06511, 0.01221), (-0.5803, -0.06538, 0.01219), (-0.5771, -0.06592, 0.01439), (-0.5772, -0.06592, 0.01445), (-0.5774, -0.06592, 0.01444), (-0.5767, -0.06506, 0.0149), (-0.5767, -0.06506, 0.0149), (-0.5768, -0.06538, 0.01484), (-0.5771, -0.06511, 0.01506), (-0.5771, -0.06538, 0.01499), (-0.5776, -0.06514, 0.01501), (-0.5776, -0.06538, 0.01495), (-0.5775, -0.0657, 0.01474), (-0.5772, -0.0657, 0.01478), (-0.5769, -0.0657, 0.01466), (-0.582, -0.04451, 0.01471), (-0.5829, -0.03049, 0.01668), (-0.582, -0.04446, 0.01425), (-0.5808, -0.03049, 0.01881), (-0.5791, -0.04653, 0.01725), (-0.5786, -0.0465, 0.01731), (-0.5801, -0.02785, 0.01934), (-0.5782, -0.04645, 0.01718), (-0.5799, -0.02789, 0.01928), (-0.5798, -0.02792, 0.01921), (-0.5779, 0.04639, 0.0169), (-0.5796, 0.028, 0.01901), (-0.5757, 0.028, 0.01334), (-0.5796, 0.028, -0.01901), (-0.5779, 0.04639, -0.0169), (-0.5757, 0.028, -0.01334), (-0.5764, 0.065, -0.01457), (-0.5733, 0.028, -0.006928), (-0.5733, 0.065, -0.006928), (-0.5725, 0.028, 2.114e-08), (-0.5725, 0.065, 1.953e-08), (-0.5733, 0.028, 0.006928), (-0.5733, 0.065, 0.006928), (-0.5764, 0.065, 0.01457), (-0.5795, 0.066, 0.01187), (-0.5773, 0.066, 0.01407), (-0.5772, 0.066, 0.006034), (-0.5743, 0.066, 0.006689), (-0.5765, 0.066, 1.966e-08), (-0.5735, 0.066, 1.953e-08), (-0.5772, 0.066, -0.006034), (-0.5743, 0.066, -0.006689), (-0.5795, 0.066, -0.01187), (-0.5773, 0.066, -0.01407), (-0.5829, 0.03049, 0.01668), (-0.5808, 0.03049, 0.01881), (-0.5817, 0.04454, 0.0151), (-0.5794, 0.04653, 0.01702), (-0.5802, 0.06514, 0.01257), (-0.578, 0.06514, 0.01477), (-0.5802, 0.06514, -0.01257), (-0.578, 0.06514, -0.01477), (-0.5817, 0.04454, -0.0151), (-0.5794, 0.04653, -0.01702), (-0.5829, 0.03049, -0.01668), (-0.5808, 0.03049, -0.01881), (-0.582, 0.04451, -0.0147), (-0.5829, 0.03049, -0.01668), (-0.582, 0.04446, -0.01425), (-0.5804, 0.06511, -0.01221), (-0.5805, 0.06506, -0.0118), (-0.5808, 0.03049, -0.01881), (-0.5799, 0.06587, -0.01163), (-0.5799, 0.06592, -0.01184), (-0.5802, 0.0657, -0.01182), (-0.5804, 0.06538, -0.0118), (-0.5797, 0.06592, -0.01214), (-0.5798, 0.06592, -0.012), (-0.5798, 0.06589, -0.01219), (-0.5801, 0.0657, -0.01212), (-0.5803, 0.06538, -0.01143), (-0.5802, 0.0655, -0.01146), (-0.5801, 0.0657, -0.01153), (-0.5803, 0.06538, -0.01219), (-0.5801, 0.06538, -0.01252), (-0.58, 0.06558, -0.01244), (-0.58, 0.0657, -0.01237), (-0.5779, 0.06538, -0.01473), (-0.5778, 0.06558, -0.01465), (-0.5778, 0.0657, -0.01457), (-0.5776, 0.06589, -0.0144), (-0.5775, 0.06592, -0.01434), (-0.5791, 0.04653, -0.01725), (-0.5786, 0.0465, -0.01731), (-0.5802, 0.02782, -0.01937), (-0.5782, 0.04645, -0.01718), (-0.5799, 0.02789, -0.01928), (-0.5798, 0.02791, -0.01924), (-0.5776, 0.06514, -0.01501), (-0.5767, 0.06506, -0.0149), (-0.5767, 0.06506, -0.0149), (-0.5771, 0.06511, -0.01506), (-0.5803, 0.06538, 0.01143), (-0.5802, 0.0655, 0.01146), (-0.5781, 0.0655, 0.005825), (-0.5781, 0.0655, -0.005825), (-0.5777, 0.06587, -0.005913), (-0.5773, 0.0655, 1.972e-08), (-0.577, 0.06587, 1.969e-08), (-0.5777, 0.06587, 0.005913), (-0.5799, 0.06587, 0.01163), (-0.5771, 0.06592, -0.01439), (-0.5768, 0.06587, -0.01432), (-0.5765, 0.0655, -0.01451), (-0.5772, 0.06592, -0.01445), (-0.5774, 0.06592, -0.01444), (-0.5768, 0.06538, -0.01484), (-0.5771, 0.06538, -0.01499), (-0.5776, 0.06538, -0.01495), (-0.5775, 0.0657, -0.01474), (-0.5772, 0.0657, -0.01478), (-0.5769, 0.0657, -0.01466), (-0.5765, 0.06538, -0.01454), (-0.5799, 0.06592, 0.01184), (-0.5798, 0.06592, 0.012), (-0.5803, 0.06538, 0.01219), (-0.5804, 0.06511, 0.01221), (-0.5805, 0.06506, 0.0118), (-0.5801, 0.06538, 0.01252), (-0.58, 0.06558, 0.01244), (-0.5801, 0.0657, 0.01212), (-0.58, 0.0657, 0.01237), (-0.5798, 0.06589, 0.01219), (-0.5797, 0.06592, 0.01214), (-0.5802, 0.0657, 0.01182), (-0.5804, 0.06538, 0.0118), (-0.5779, 0.06538, 0.01473), (-0.5778, 0.06558, 0.01465), (-0.5778, 0.0657, 0.01457), (-0.5776, 0.06589, 0.0144), (-0.5775, 0.06592, 0.01434), (-0.5734, 0.0655, -0.006896), (-0.5738, 0.06587, -0.006808), (-0.5738, 0.06587, 0.006808), (-0.573, 0.06587, 1.951e-08), (-0.5726, 0.0655, 1.951e-08), (-0.5734, 0.0655, 0.006896), (-0.5768, 0.06587, 0.01432), (-0.5767, 0.0657, 0.01443), (-0.5765, 0.0655, 0.01451), (-0.5765, 0.06538, 0.01454), (-0.5829, 0.03049, 0.01668), (-0.582, 0.04451, 0.01471), (-0.582, 0.04446, 0.01425), (-0.5769, 0.0657, 0.01466), (-0.5771, 0.06592, 0.01439), (-0.5772, 0.06592, 0.01445), (-0.5774, 0.06592, 0.01444), (-0.5767, 0.06506, 0.0149), (-0.5768, 0.06538, 0.01484), (-0.5767, 0.06506, 0.0149), (-0.5771, 0.06538, 0.01499), (-0.5771, 0.06511, 0.01506), (-0.5776, 0.06538, 0.01495), (-0.5776, 0.06514, 0.01501), (-0.5772, 0.0657, 0.01478), (-0.5775, 0.0657, 0.01474), (-0.5808, 0.03049, 0.01881), (-0.5791, 0.04653, 0.01725), (-0.5786, 0.0465, 0.01731), (-0.5801, 0.02785, 0.01934), (-0.5782, 0.04645, 0.01718), (-0.5799, 0.02789, 0.01928), (-0.5798, 0.02792, 0.01921), (-0.5798, 0.02717, -0.0194), (-0.5795, 0.02655, -0.01978), (-0.5792, 0.02614, -0.02033), (-0.5786, 0.02615, -0.01982), (-0.5795, 0.02723, -0.01911), (-0.5794, 0.027, -0.01919), (-0.5791, 0.02659, -0.0194), (-0.5788, 0.02627, -0.01967), (-0.5755, 0.027, -0.01347), (-0.5748, 0.02627, -0.0138), (-0.5786, 0.02615, 0.01982), (-0.5788, 0.02627, 0.01967), (-0.5794, 0.027, 0.01919), (-0.5791, 0.02659, 0.0194), (-0.5748, 0.02627, 0.0138), (-0.5795, 0.02723, 0.01911), (-0.5755, 0.027, 0.01347), (-0.5723, 0.02627, -0.007167), (-0.5715, 0.02627, 2.118e-08), (-0.5723, 0.02627, 0.007167), (-0.5731, 0.027, -0.006992), (-0.5722, 0.027, 2.118e-08), (-0.5731, 0.027, 0.006992), (-0.58, 0.02713, 0.01952), (-0.5791, 0.02614, 0.02026), (-0.5795, 0.02656, 0.01972), (-0.5797, 0.02718, 0.01935), (-0.5792, -0.02614, -0.02033), (-0.5798, -0.02717, -0.0194), (-0.5795, -0.02655, -0.01978), (-0.5786, -0.02615, -0.01982), (-0.5788, -0.02627, -0.01967), (-0.5791, -0.02659, -0.0194), (-0.5794, -0.027, -0.01919), (-0.5795, -0.02724, -0.01911), (-0.5786, -0.02615, 0.01982), (-0.5788, -0.02627, 0.01967), (-0.5748, -0.02627, 0.0138), (-0.5791, -0.02659, 0.0194), (-0.5794, -0.027, 0.01919), (-0.5755, -0.027, 0.01347), (-0.5795, -0.02724, 0.01911), (-0.5731, -0.027, 0.006992), (-0.5722, -0.027, 2.354e-08), (-0.5723, -0.02627, 0.007167), (-0.5715, -0.02627, 2.347e-08), (-0.5723, -0.02627, -0.007167), (-0.5731, -0.027, -0.006992), (-0.5755, -0.027, -0.01347), (-0.5748, -0.02627, -0.0138), (-0.58, -0.02713, 0.01952), (-0.5791, -0.02615, 0.02026), (-0.5797, -0.02718, 0.01935), (-0.5795, -0.02656, 0.01972), (-0.5634, 1.308e-05, 0.025), (-0.5626, -5.267e-07, 0.02427), (-0.5626, 0.00628, 0.02344), (-0.5634, 0.025, -1.358e-05), (-0.5626, 0.02427, 2.088e-08), (-0.5626, 0.02344, -0.006281), (-0.5634, -1.413e-05, -0.025), (-0.5626, -5.289e-07, -0.02427), (-0.5626, -0.006282, -0.02344), (-0.5634, -0.025, 1.363e-05), (-0.5626, -0.02427, 2.3e-08), (-0.5626, -0.02344, 0.006281), (-0.5634, -0.0125, -0.02165), (-0.5634, -0.006471, -0.02415), (-0.5634, -0.00208, -0.02496), (-0.5634, -0.02165, 0.0125), (-0.5634, -0.02415, 0.00647), (-0.5634, -0.02496, 0.00208), (-0.5634, 0.0125, 0.02165), (-0.5634, 0.00647, 0.02415), (-0.5634, 0.002079, 0.02496), (-0.5634, 0.02165, -0.0125), (-0.5634, 0.02415, -0.00647), (-0.5634, 0.02495, -0.00208), (-0.5634, -0.006471, 0.02415), (-0.5634, -0.0125, 0.02165), (-0.5634, -0.01768, 0.01768), (-0.5626, -0.02102, 0.01213), (-0.5626, -0.01716, 0.01716), (-0.5626, -0.01213, 0.02102), (-0.5626, -0.006282, 0.02344), (-0.5634, -0.02415, -0.00647), (-0.5634, -0.02165, -0.0125), (-0.5634, -0.01768, -0.01768), (-0.5626, -0.01213, -0.02102), (-0.5626, -0.01716, -0.01716), (-0.5626, -0.02102, -0.01213), (-0.5626, -0.02344, -0.006281), (-0.5634, 0.00647, -0.02415), (-0.5634, 0.0125, -0.02165), (-0.5634, 0.01768, -0.01768), (-0.5626, 0.02102, -0.01213), (-0.5626, 0.01716, -0.01716), (-0.5626, 0.01213, -0.02102), (-0.5626, 0.00628, -0.02344), (-0.5634, 0.02415, 0.00647), (-0.5634, 0.02165, 0.0125), (-0.5634, 0.01768, 0.01768), (-0.5626, 0.01213, 0.02102), (-0.5626, 0.01716, 0.01716), (-0.5626, 0.02102, 0.01213), (-0.5626, 0.02344, 0.006281), (-0.5638, -0.02551, 0.002059), (-0.5644, -0.02587, 0.002032), (-0.5646, -0.02573, -0.01), (-0.5639, -0.025, -0.01), (-0.5646, -0.02573, 0.01), (-0.5639, -0.025, 0.01), (-0.5651, -0.02593, 0.02593), (-0.5646, -0.02573, 0.02573), (-0.5639, -0.025, 0.025), (-0.5639, -0.025, -0.025), (-0.5646, -0.02573, -0.02573), (-0.5651, -0.02593, -0.02593), (-0.5639, -0.01, 0.025), (-0.5646, -0.01, 0.02573), (-0.5646, -0.01, -0.02573), (-0.5639, -0.01, -0.025), (-0.5638, 0.002059, 0.02551), (-0.5644, 0.002031, 0.02587), (-0.5646, 0.009999, 0.02573), (-0.5639, 0.009999, 0.025), (-0.5638, -0.00206, -0.02551), (-0.5644, -0.002032, -0.02587), (-0.5646, 0.009999, -0.02573), (-0.5639, 0.009999, -0.025), (-0.5651, 0.02593, 0.02593), (-0.5646, 0.02573, 0.02573), (-0.5639, 0.025, 0.025), (-0.5639, 0.025, -0.025), (-0.5646, 0.02573, -0.02573), (-0.5651, 0.02593, -0.02593), (-0.5639, 0.025, 0.01), (-0.5646, 0.02573, 0.01), (-0.5646, 0.02573, -0.01), (-0.5639, 0.025, -0.01), (-0.5638, 0.02551, -0.002059), (-0.5644, 0.02587, -0.002032)], [], [(0, 1, 2), (2, 3, 0), (0, 3, 4), (0, 4, 5), (6, 7, 8), (8, 9, 6), (6, 9, 10), (6, 10, 11), (12, 13, 14), (14, 15, 12), (12, 15, 16), (12, 16, 17), (18, 19, 20), (20, 21, 18), (18, 21, 22), (18, 22, 23), (23, 22, 24), (23, 24, 25), (26, 27, 28), (29, 30, 31), (31, 30, 32), (31, 32, 33), (34, 35, 36), (36, 35, 26), (36, 26, 37), (28, 29, 26), (26, 29, 31), (26, 31, 37), (37, 31, 38), (37, 38, 39), (39, 38, 18), (39, 18, 34), (34, 18, 23), (34, 23, 35), (40, 41, 42), (42, 43, 40), (40, 43, 44), (40, 44, 45), (46, 47, 48), (48, 49, 46), (46, 49, 50), (46, 50, 51), (52, 53, 54), (54, 55, 52), (52, 55, 56), (52, 56, 57), (58, 59, 60), (61, 62, 63), (61, 63, 60), (60, 63, 64), (60, 64, 58), (65, 66, 61), (61, 66, 67), (61, 67, 62), (62, 67, 68), (62, 68, 69), (69, 68, 70), (69, 70, 71), (71, 70, 72), (71, 72, 73), (73, 72, 74), (73, 74, 75), (75, 74, 76), (75, 76, 77), (77, 76, 78), (77, 78, 79), (80, 75, 77), (81, 82, 83), (81, 83, 77), (77, 83, 84), (77, 84, 80), (85, 60, 86), (86, 60, 87), (87, 60, 88), (88, 60, 59), (88, 59, 89), (89, 59, 90), (89, 90, 91), (91, 90, 92), (91, 92, 93), (93, 92, 94), (93, 94, 95), (95, 94, 82), (95, 82, 96), (96, 82, 81), (96, 81, 97), (98, 99, 100), (100, 101, 98), (98, 101, 102), (98, 102, 103), (104, 105, 106), (107, 108, 109), (110, 111, 112), (112, 111, 113), (112, 113, 109), (109, 113, 114), (109, 114, 107), (106, 115, 116), (117, 118, 119), (119, 118, 120), (119, 120, 121), (106, 105, 122), (122, 105, 123), (122, 123, 124), (116, 117, 106), (106, 117, 119), (106, 119, 104), (104, 119, 125), (104, 125, 126), (126, 125, 112), (126, 112, 123), (123, 112, 109), (123, 109, 124), (127, 126, 128), (128, 126, 123), (128, 123, 129), (129, 123, 105), (129, 105, 130), (130, 105, 104), (130, 104, 127), (127, 104, 126), (79, 131, 132), (132, 131, 133), (113, 131, 114), (114, 131, 134), (135, 136, 113), (134, 137, 114), (114, 137, 138), (114, 138, 139), (139, 138, 140), (139, 140, 141), (79, 132, 77), (77, 132, 97), (77, 97, 81), (113, 136, 131), (131, 136, 142), (131, 142, 133), (143, 144, 145), (145, 144, 146), (145, 146, 147), (147, 146, 148), (147, 148, 149), (149, 148, 150), (149, 150, 151), (151, 150, 152), (151, 152, 113), (113, 152, 153), (113, 153, 135), (154, 155, 156), (156, 155, 157), (156, 157, 158), (158, 157, 159), (158, 159, 141), (141, 159, 160), (141, 160, 139), (161, 162, 118), (118, 162, 163), (163, 162, 164), (163, 164, 165), (166, 167, 168), (168, 167, 169), (168, 169, 85), (170, 171, 172), (172, 171, 173), (172, 173, 174), (174, 173, 175), (174, 175, 176), (176, 175, 177), (176, 177, 178), (178, 177, 179), (178, 179, 117), (117, 179, 180), (117, 180, 181), (161, 118, 182), (182, 118, 117), (182, 117, 168), (168, 117, 181), (168, 181, 166), (85, 169, 60), (60, 169, 65), (60, 65, 61), (183, 184, 185), (185, 184, 186), (185, 186, 187), (187, 186, 188), (187, 188, 165), (165, 188, 189), (165, 189, 163), (190, 191, 192), (193, 194, 195), (195, 194, 196), (195, 196, 197), (197, 196, 198), (197, 198, 199), (199, 198, 200), (199, 200, 201), (201, 200, 202), (201, 202, 192), (192, 202, 203), (192, 203, 190), (204, 205, 206), (206, 205, 207), (206, 207, 208), (208, 207, 209), (208, 209, 210), (210, 209, 211), (210, 211, 212), (212, 211, 213), (214, 215, 216), (216, 215, 217), (216, 217, 218), (218, 217, 219), (220, 221, 222), (222, 221, 223), (222, 223, 224), (224, 223, 225), (143, 145, 226), (222, 224, 226), (226, 224, 227), (226, 227, 143), (113, 111, 151), (151, 111, 228), (151, 228, 149), (149, 228, 226), (149, 226, 147), (147, 226, 145), (111, 110, 228), (228, 110, 229), (228, 229, 226), (226, 229, 230), (226, 230, 222), (222, 230, 220), (144, 143, 227), (224, 225, 227), (227, 225, 231), (227, 231, 144), (232, 233, 234), (235, 229, 110), (212, 236, 237), (237, 236, 238), (237, 238, 239), (110, 240, 235), (235, 240, 241), (235, 241, 234), (234, 241, 242), (234, 242, 232), (230, 229, 243), (243, 229, 235), (243, 235, 239), (239, 235, 234), (239, 234, 237), (237, 234, 233), (237, 233, 212), (232, 212, 233), (220, 230, 244), (244, 230, 243), (244, 243, 245), (245, 243, 239), (245, 239, 246), (246, 239, 238), (221, 220, 247), (247, 220, 244), (247, 244, 248), (248, 244, 245), (248, 245, 249), (249, 245, 246), (249, 246, 250), (250, 246, 238), (250, 238, 251), (251, 238, 236), (251, 236, 213), (213, 236, 212), (225, 223, 231), (231, 223, 252), (231, 252, 144), (152, 150, 253), (253, 150, 148), (253, 148, 252), (252, 148, 146), (252, 146, 144), (152, 253, 254), (254, 253, 255), (254, 255, 256), (256, 255, 257), (257, 255, 194), (257, 194, 193), (196, 194, 258), (258, 194, 255), (258, 255, 259), (259, 255, 253), (223, 221, 252), (252, 221, 260), (252, 260, 253), (253, 260, 261), (253, 261, 259), (262, 263, 264), (240, 110, 112), (242, 241, 265), (265, 241, 240), (212, 232, 266), (266, 232, 242), (240, 112, 265), (265, 112, 125), (265, 125, 267), (267, 125, 119), (267, 119, 264), (264, 119, 121), (264, 121, 262), (242, 265, 266), (266, 265, 267), (266, 267, 268), (268, 267, 264), (268, 264, 269), (269, 264, 263), (269, 263, 270), (212, 266, 210), (210, 266, 268), (210, 268, 208), (208, 268, 269), (208, 269, 206), (206, 269, 270), (206, 270, 204), (271, 272, 273), (213, 274, 275), (271, 274, 213), (272, 271, 213), (258, 259, 276), (276, 259, 261), (276, 261, 277), (277, 261, 260), (277, 260, 278), (249, 250, 275), (275, 250, 251), (275, 251, 213), (249, 275, 279), (279, 275, 274), (279, 274, 280), (280, 274, 271), (280, 271, 281), (281, 271, 273), (281, 273, 282), (260, 221, 278), (278, 221, 247), (278, 247, 248), (196, 258, 282), (282, 258, 276), (282, 276, 281), (281, 276, 277), (281, 277, 280), (280, 277, 278), (280, 278, 279), (279, 278, 248), (279, 248, 249), (204, 283, 284), (285, 286, 218), (262, 121, 287), (218, 288, 285), (285, 288, 289), (285, 289, 290), (290, 289, 291), (290, 291, 284), (284, 291, 292), (284, 292, 293), (284, 283, 290), (290, 283, 294), (290, 294, 285), (285, 294, 295), (285, 295, 286), (293, 204, 284), (204, 270, 283), (283, 270, 263), (283, 263, 294), (294, 263, 262), (294, 262, 295), (295, 262, 287), (295, 287, 286), (205, 204, 296), (296, 204, 293), (296, 293, 297), (297, 293, 292), (297, 292, 298), (298, 292, 291), (298, 291, 299), (299, 291, 289), (299, 289, 300), (300, 289, 288), (300, 288, 219), (219, 288, 218), (282, 273, 301), (273, 272, 302), (198, 196, 282), (205, 303, 207), (207, 303, 304), (207, 304, 209), (209, 304, 302), (209, 302, 211), (211, 302, 272), (211, 272, 213), (273, 302, 301), (301, 302, 304), (301, 304, 305), (305, 304, 303), (305, 303, 306), (205, 307, 303), (303, 307, 308), (303, 308, 306), (306, 308, 309), (306, 309, 310), (282, 301, 198), (198, 301, 305), (198, 305, 200), (200, 305, 306), (200, 306, 202), (202, 306, 310), (202, 310, 203), (214, 216, 311), (311, 216, 312), (311, 312, 184), (184, 312, 186), (186, 312, 188), (188, 312, 313), (188, 313, 189), (189, 313, 163), (163, 313, 120), (163, 120, 118), (216, 218, 312), (312, 218, 286), (312, 286, 313), (313, 286, 287), (313, 287, 120), (120, 287, 121), (314, 315, 316), (205, 317, 316), (318, 319, 320), (320, 319, 321), (320, 321, 322), (322, 321, 323), (322, 323, 324), (324, 323, 300), (324, 300, 219), (314, 316, 325), (325, 316, 317), (325, 317, 326), (315, 205, 316), (309, 308, 314), (314, 308, 307), (314, 307, 315), (315, 307, 205), (309, 319, 310), (310, 319, 318), (310, 318, 203), (205, 296, 317), (317, 296, 297), (317, 297, 326), (326, 297, 298), (326, 298, 299), (309, 314, 319), (319, 314, 325), (319, 325, 321), (321, 325, 326), (321, 326, 323), (323, 326, 299), (323, 299, 300), (215, 214, 327), (327, 214, 311), (327, 311, 183), (183, 311, 184), (217, 215, 328), (328, 215, 327), (328, 327, 183), (203, 329, 190), (190, 329, 330), (190, 330, 191), (331, 332, 329), (329, 332, 333), (329, 333, 330), (183, 185, 328), (328, 185, 187), (328, 187, 331), (331, 187, 165), (331, 165, 332), (219, 217, 324), (324, 217, 328), (324, 328, 322), (322, 328, 331), (322, 331, 320), (320, 331, 329), (320, 329, 318), (318, 329, 203), (334, 335, 336), (337, 338, 339), (339, 338, 340), (339, 340, 341), (341, 340, 342), (341, 342, 343), (343, 342, 344), (343, 344, 345), (345, 344, 346), (345, 346, 336), (336, 346, 347), (336, 347, 334), (348, 349, 350), (351, 352, 353), (353, 352, 354), (353, 354, 355), (355, 354, 348), (355, 348, 356), (356, 348, 350), (357, 358, 359), (359, 358, 360), (359, 360, 361), (361, 360, 362), (363, 364, 365), (365, 364, 366), (365, 366, 367), (367, 366, 368), (364, 363, 369), (369, 363, 370), (369, 370, 154), (154, 370, 155), (363, 365, 370), (370, 365, 371), (370, 371, 155), (155, 371, 157), (157, 371, 159), (159, 371, 372), (159, 372, 160), (160, 372, 139), (139, 372, 107), (139, 107, 114), (108, 107, 373), (373, 107, 372), (373, 372, 374), (374, 372, 371), (374, 371, 367), (367, 371, 365), (366, 364, 375), (375, 364, 369), (375, 369, 154), (376, 377, 378), (378, 377, 379), (378, 379, 380), (154, 156, 375), (375, 156, 158), (375, 158, 376), (376, 158, 141), (376, 141, 377), (347, 378, 334), (334, 378, 380), (334, 380, 335), (368, 366, 381), (381, 366, 375), (381, 375, 382), (382, 375, 376), (382, 376, 383), (383, 376, 378), (383, 378, 384), (384, 378, 347), (367, 368, 385), (385, 368, 386), (385, 386, 387), (387, 386, 388), (387, 388, 389), (389, 388, 390), (389, 390, 391), (391, 390, 392), (391, 392, 393), (393, 392, 394), (393, 394, 349), (349, 394, 350), (349, 395, 396), (397, 374, 367), (398, 108, 373), (367, 385, 397), (397, 385, 387), (397, 387, 399), (399, 387, 389), (399, 389, 396), (396, 389, 391), (396, 391, 393), (396, 395, 399), (399, 395, 400), (399, 400, 397), (397, 400, 401), (397, 401, 374), (393, 349, 396), (349, 402, 395), (395, 402, 403), (395, 403, 400), (400, 403, 398), (400, 398, 401), (401, 398, 373), (401, 373, 374), (404, 405, 406), (350, 407, 406), (384, 408, 383), (383, 408, 409), (383, 409, 382), (382, 409, 410), (382, 410, 381), (381, 410, 386), (381, 386, 368), (404, 406, 411), (411, 406, 407), (411, 407, 412), (405, 350, 406), (413, 414, 404), (404, 414, 415), (404, 415, 405), (405, 415, 350), (413, 408, 416), (416, 408, 384), (416, 384, 347), (350, 394, 407), (407, 394, 392), (407, 392, 412), (412, 392, 390), (412, 390, 388), (413, 404, 408), (408, 404, 411), (408, 411, 409), (409, 411, 412), (409, 412, 410), (410, 412, 388), (410, 388, 386), (122, 417, 106), (106, 417, 418), (106, 418, 115), (419, 124, 109), (420, 421, 417), (417, 421, 422), (417, 422, 418), (354, 352, 420), (420, 352, 423), (420, 423, 421), (122, 124, 417), (417, 124, 419), (417, 419, 420), (420, 419, 424), (420, 424, 354), (354, 424, 348), (349, 348, 402), (402, 348, 424), (402, 424, 403), (403, 424, 419), (403, 419, 398), (398, 419, 109), (398, 109, 108), (425, 426, 427), (426, 428, 429), (342, 340, 425), (350, 430, 356), (356, 430, 431), (356, 431, 355), (355, 431, 429), (355, 429, 353), (353, 429, 428), (353, 428, 351), (426, 429, 427), (427, 429, 431), (427, 431, 432), (432, 431, 430), (432, 430, 433), (350, 415, 430), (430, 415, 414), (430, 414, 433), (433, 414, 413), (433, 413, 416), (425, 427, 342), (342, 427, 432), (342, 432, 344), (344, 432, 433), (344, 433, 346), (346, 433, 416), (346, 416, 347), (358, 357, 434), (434, 357, 435), (434, 435, 436), (436, 435, 437), (436, 437, 438), (438, 437, 439), (438, 439, 440), (440, 439, 441), (440, 441, 442), (442, 441, 443), (442, 443, 351), (351, 443, 352), (423, 444, 445), (446, 447, 115), (352, 443, 448), (448, 443, 441), (448, 441, 449), (115, 418, 446), (446, 418, 422), (446, 422, 445), (445, 422, 421), (445, 421, 423), (450, 447, 451), (451, 447, 446), (451, 446, 449), (449, 446, 445), (449, 445, 448), (448, 445, 444), (448, 444, 352), (423, 352, 444), (357, 450, 435), (435, 450, 451), (435, 451, 437), (437, 451, 449), (437, 449, 439), (439, 449, 441), (452, 428, 426), (351, 453, 454), (452, 453, 351), (428, 452, 351), (455, 456, 457), (457, 456, 458), (457, 458, 459), (459, 458, 460), (459, 460, 461), (438, 440, 454), (454, 440, 442), (454, 442, 351), (438, 454, 462), (462, 454, 453), (462, 453, 463), (463, 453, 452), (463, 452, 464), (464, 452, 426), (464, 426, 425), (460, 358, 461), (461, 358, 434), (461, 434, 436), (340, 455, 425), (425, 455, 457), (425, 457, 464), (464, 457, 459), (464, 459, 463), (463, 459, 461), (463, 461, 462), (462, 461, 436), (462, 436, 438), (170, 172, 465), (359, 361, 465), (465, 361, 466), (465, 466, 170), (117, 116, 178), (178, 116, 467), (178, 467, 176), (176, 467, 465), (176, 465, 174), (174, 465, 172), (357, 359, 450), (450, 359, 465), (450, 465, 447), (447, 465, 467), (447, 467, 115), (115, 467, 116), (175, 173, 468), (468, 173, 171), (468, 171, 469), (470, 179, 177), (179, 470, 471), (471, 470, 472), (471, 472, 473), (473, 472, 474), (474, 472, 338), (474, 338, 337), (358, 468, 360), (360, 468, 469), (360, 469, 362), (358, 460, 468), (468, 460, 470), (468, 470, 175), (175, 470, 177), (340, 338, 455), (455, 338, 472), (455, 472, 456), (456, 472, 470), (456, 470, 458), (458, 470, 460), (171, 170, 466), (361, 362, 466), (466, 362, 469), (466, 469, 171), (475, 476, 477), (138, 137, 477), (131, 478, 134), (79, 78, 131), (131, 78, 475), (131, 475, 478), (478, 475, 477), (478, 477, 134), (134, 477, 137), (141, 140, 377), (377, 140, 138), (377, 138, 379), (379, 138, 477), (379, 477, 380), (380, 477, 476), (380, 476, 335), (479, 337, 480), (480, 337, 339), (480, 339, 481), (481, 339, 341), (481, 341, 482), (482, 341, 343), (482, 343, 483), (483, 343, 345), (483, 345, 484), (484, 345, 336), (484, 336, 476), (476, 336, 335), (485, 479, 486), (486, 479, 480), (486, 480, 487), (487, 480, 481), (487, 481, 488), (488, 481, 482), (488, 482, 489), (489, 482, 483), (489, 483, 490), (490, 483, 484), (490, 484, 475), (475, 484, 476), (67, 485, 68), (68, 485, 486), (68, 486, 70), (70, 486, 487), (70, 487, 72), (72, 487, 488), (72, 488, 74), (74, 488, 489), (74, 489, 76), (76, 489, 490), (76, 490, 78), (78, 490, 475), (180, 491, 181), (181, 491, 492), (181, 492, 166), (166, 492, 493), (166, 493, 167), (66, 65, 493), (493, 65, 169), (493, 169, 167), (180, 179, 491), (491, 179, 471), (491, 471, 492), (492, 471, 473), (492, 473, 474), (67, 66, 485), (485, 66, 493), (485, 493, 479), (479, 493, 492), (479, 492, 337), (337, 492, 474), (494, 135, 153), (257, 494, 256), (256, 494, 153), (256, 153, 254), (254, 153, 152), (132, 133, 495), (495, 133, 142), (495, 142, 494), (494, 142, 136), (494, 136, 135), (257, 193, 494), (494, 193, 496), (494, 496, 495), (495, 496, 497), (495, 497, 132), (132, 497, 96), (132, 96, 97), (498, 87, 499), (499, 87, 88), (499, 88, 500), (500, 88, 89), (500, 89, 501), (501, 89, 91), (501, 91, 502), (502, 91, 93), (502, 93, 503), (503, 93, 95), (503, 95, 497), (497, 95, 96), (504, 498, 505), (505, 498, 499), (505, 499, 506), (506, 499, 500), (506, 500, 507), (507, 500, 501), (507, 501, 508), (508, 501, 502), (508, 502, 509), (509, 502, 503), (509, 503, 496), (496, 503, 497), (191, 504, 192), (192, 504, 505), (192, 505, 201), (201, 505, 506), (201, 506, 199), (199, 506, 507), (199, 507, 197), (197, 507, 508), (197, 508, 195), (195, 508, 509), (195, 509, 193), (193, 509, 496), (164, 162, 510), (168, 85, 86), (161, 182, 511), (511, 182, 168), (168, 86, 511), (511, 86, 87), (511, 87, 498), (162, 161, 510), (510, 161, 511), (510, 511, 512), (512, 511, 498), (512, 498, 504), (165, 164, 332), (332, 164, 510), (332, 510, 333), (333, 510, 512), (333, 512, 330), (330, 512, 504), (330, 504, 191), (513, 514, 515), (515, 514, 516), (515, 516, 517), (517, 516, 518), (517, 518, 519), (519, 518, 520), (519, 520, 521), (521, 520, 522), (521, 522, 523), (523, 522, 524), (523, 524, 525), (525, 524, 526), (525, 526, 527), (527, 526, 528), (527, 528, 529), (529, 528, 530), (529, 530, 531), (531, 530, 532), (531, 532, 533), (533, 532, 534), (533, 534, 535), (535, 534, 536), (535, 536, 537), (537, 536, 538), (537, 538, 539), (539, 538, 540), (539, 540, 541), (541, 540, 542), (541, 542, 543), (543, 542, 544), (543, 544, 545), (545, 544, 546), (545, 546, 547), (547, 546, 548), (547, 548, 549), (549, 548, 550), (549, 550, 551), (551, 550, 552), (551, 552, 553), (553, 552, 554), (553, 554, 555), (555, 554, 556), (555, 556, 557), (557, 556, 558), (557, 558, 559), (559, 558, 560), (559, 560, 513), (513, 560, 514), (129, 130, 128), (128, 130, 127), (561, 562, 563), (564, 565, 566), (567, 568, 569), (570, 571, 572), (573, 47, 574), (574, 47, 575), (576, 53, 577), (577, 53, 578), (579, 99, 580), (580, 99, 581), (582, 41, 583), (583, 41, 584), (562, 561, 585), (585, 561, 103), (585, 103, 586), (586, 103, 102), (586, 102, 587), (587, 102, 101), (587, 101, 579), (579, 101, 100), (579, 100, 99), (581, 570, 580), (580, 570, 572), (580, 572, 579), (579, 572, 588), (579, 588, 587), (587, 588, 589), (587, 589, 586), (586, 589, 590), (586, 590, 585), (585, 590, 591), (585, 591, 562), (571, 570, 592), (592, 570, 57), (592, 57, 593), (593, 57, 56), (593, 56, 594), (594, 56, 55), (594, 55, 576), (576, 55, 54), (576, 54, 53), (578, 567, 577), (577, 567, 569), (577, 569, 576), (576, 569, 595), (576, 595, 594), (594, 595, 596), (594, 596, 593), (593, 596, 597), (593, 597, 592), (592, 597, 598), (592, 598, 571), (568, 567, 599), (599, 567, 51), (599, 51, 600), (600, 51, 50), (600, 50, 601), (601, 50, 49), (601, 49, 573), (573, 49, 48), (573, 48, 47), (575, 564, 574), (574, 564, 566), (574, 566, 573), (573, 566, 602), (573, 602, 601), (601, 602, 603), (601, 603, 600), (600, 603, 604), (600, 604, 599), (599, 604, 605), (599, 605, 568), (565, 564, 606), (606, 564, 45), (606, 45, 607), (607, 45, 44), (607, 44, 608), (608, 44, 43), (608, 43, 582), (582, 43, 42), (582, 42, 41), (584, 561, 583), (583, 561, 563), (583, 563, 582), (582, 563, 609), (582, 609, 608), (608, 609, 610), (608, 610, 607), (607, 610, 611), (607, 611, 606), (606, 611, 612), (606, 612, 565), (540, 562, 542), (542, 562, 591), (542, 591, 544), (544, 591, 590), (544, 590, 546), (546, 590, 589), (546, 589, 548), (548, 589, 588), (548, 588, 550), (550, 588, 572), (550, 572, 552), (552, 572, 571), (552, 571, 554), (554, 571, 598), (554, 598, 556), (556, 598, 597), (556, 597, 558), (558, 597, 596), (558, 596, 560), (560, 596, 595), (560, 595, 514), (514, 595, 569), (514, 569, 516), (516, 569, 568), (516, 568, 518), (518, 568, 605), (518, 605, 520), (520, 605, 604), (520, 604, 522), (522, 604, 603), (522, 603, 524), (524, 603, 602), (524, 602, 526), (526, 602, 566), (526, 566, 528), (528, 566, 565), (528, 565, 530), (530, 565, 612), (530, 612, 532), (532, 612, 611), (532, 611, 534), (534, 611, 610), (534, 610, 536), (536, 610, 609), (536, 609, 538), (538, 609, 563), (538, 563, 540), (540, 563, 562), (52, 57, 613), (52, 613, 614), (614, 613, 615), (614, 615, 616), (616, 615, 617), (617, 615, 90), (617, 90, 59), (59, 58, 617), (617, 58, 618), (617, 618, 616), (616, 618, 619), (616, 619, 614), (614, 619, 53), (614, 53, 52), (570, 581, 620), (92, 90, 621), (621, 90, 615), (621, 615, 620), (620, 615, 613), (620, 613, 570), (570, 613, 57), (94, 92, 622), (622, 92, 621), (622, 621, 623), (623, 621, 620), (623, 620, 99), (99, 620, 581), (567, 578, 624), (64, 63, 625), (625, 63, 626), (625, 626, 624), (624, 626, 627), (624, 627, 567), (567, 627, 51), (58, 64, 618), (618, 64, 625), (618, 625, 619), (619, 625, 624), (619, 624, 53), (53, 624, 578), (82, 94, 628), (628, 94, 622), (628, 622, 629), (629, 622, 623), (629, 623, 630), (630, 623, 99), (630, 99, 98), (46, 51, 627), (46, 627, 631), (631, 627, 626), (631, 626, 632), (632, 626, 633), (633, 626, 63), (633, 63, 62), (98, 103, 634), (98, 634, 630), (630, 634, 635), (630, 635, 629), (629, 635, 628), (628, 635, 83), (628, 83, 82), (62, 69, 633), (633, 69, 636), (633, 636, 632), (632, 636, 637), (632, 637, 631), (631, 637, 47), (631, 47, 46), (561, 584, 638), (84, 83, 639), (639, 83, 635), (639, 635, 638), (638, 635, 634), (638, 634, 561), (561, 634, 103), (80, 84, 640), (640, 84, 639), (640, 639, 641), (641, 639, 638), (641, 638, 41), (41, 638, 584), (564, 575, 642), (71, 73, 643), (643, 73, 644), (643, 644, 642), (642, 644, 645), (642, 645, 564), (564, 645, 45), (69, 71, 636), (636, 71, 643), (636, 643, 637), (637, 643, 642), (637, 642, 47), (47, 642, 575), (75, 80, 646), (646, 80, 640), (646, 640, 647), (647, 640, 641), (647, 641, 648), (648, 641, 41), (648, 41, 40), (40, 45, 645), (40, 645, 648), (648, 645, 644), (648, 644, 647), (647, 644, 646), (646, 644, 73), (646, 73, 75), (649, 650, 651), (652, 653, 654), (652, 654, 651), (651, 654, 655), (651, 655, 649), (656, 657, 652), (652, 657, 658), (652, 658, 653), (653, 658, 659), (653, 659, 660), (660, 659, 661), (660, 661, 662), (662, 661, 663), (662, 663, 664), (664, 663, 665), (664, 665, 666), (666, 665, 667), (666, 667, 668), (668, 667, 669), (668, 669, 670), (671, 666, 668), (672, 673, 674), (672, 674, 668), (668, 674, 675), (668, 675, 671), (676, 651, 677), (677, 651, 678), (678, 651, 679), (679, 651, 650), (679, 650, 680), (680, 650, 681), (680, 681, 682), (682, 681, 683), (682, 683, 684), (684, 683, 685), (684, 685, 686), (686, 685, 673), (686, 673, 687), (687, 673, 672), (687, 672, 688), (689, 690, 691), (691, 692, 689), (689, 692, 693), (689, 693, 694), (695, 36, 696), (696, 36, 37), (696, 37, 697), (697, 37, 39), (697, 39, 698), (698, 39, 34), (698, 34, 695), (695, 34, 36), (697, 698, 696), (696, 698, 695), (670, 699, 700), (700, 699, 701), (701, 30, 702), (702, 30, 29), (701, 699, 30), (30, 699, 703), (30, 703, 704), (670, 700, 668), (668, 700, 688), (668, 688, 672), (704, 705, 30), (30, 705, 706), (30, 706, 707), (707, 706, 708), (707, 708, 709), (710, 711, 712), (712, 711, 713), (712, 713, 714), (714, 713, 715), (714, 715, 716), (716, 715, 717), (716, 717, 718), (718, 717, 719), (718, 719, 29), (29, 719, 720), (29, 720, 702), (721, 722, 723), (723, 722, 724), (723, 724, 725), (725, 724, 726), (725, 726, 709), (709, 726, 727), (709, 727, 707), (21, 728, 22), (22, 728, 729), (22, 729, 730), (730, 729, 731), (730, 731, 676), (676, 731, 651), (651, 731, 656), (651, 656, 652), (730, 732, 22), (22, 732, 733), (22, 733, 734), (734, 733, 735), (734, 735, 736), (737, 738, 739), (739, 738, 740), (739, 740, 741), (741, 740, 742), (741, 742, 743), (743, 742, 744), (743, 744, 745), (745, 744, 746), (745, 746, 21), (21, 746, 747), (21, 747, 728), (748, 749, 750), (750, 749, 751), (750, 751, 752), (752, 751, 753), (752, 753, 736), (736, 753, 754), (736, 754, 734), (755, 756, 757), (758, 759, 760), (760, 759, 761), (760, 761, 762), (762, 761, 763), (762, 763, 764), (764, 763, 765), (764, 765, 766), (766, 765, 767), (766, 767, 757), (757, 767, 768), (757, 768, 755), (769, 770, 771), (771, 770, 772), (771, 772, 773), (773, 772, 774), (773, 774, 775), (775, 774, 776), (775, 776, 777), (777, 776, 778), (779, 780, 781), (781, 780, 782), (781, 782, 783), (783, 782, 784), (785, 786, 787), (787, 786, 788), (787, 788, 789), (789, 788, 790), (786, 785, 791), (791, 785, 792), (791, 792, 721), (721, 792, 722), (785, 787, 792), (792, 787, 793), (792, 793, 722), (722, 793, 724), (724, 793, 726), (726, 793, 794), (726, 794, 727), (727, 794, 707), (707, 794, 32), (707, 32, 30), (787, 789, 793), (793, 789, 795), (793, 795, 794), (794, 795, 796), (794, 796, 32), (32, 796, 33), (788, 786, 797), (797, 786, 791), (797, 791, 721), (768, 798, 755), (755, 798, 799), (755, 799, 756), (800, 801, 798), (798, 801, 802), (798, 802, 799), (721, 723, 797), (797, 723, 725), (797, 725, 800), (800, 725, 709), (800, 709, 801), (790, 788, 803), (803, 788, 797), (803, 797, 804), (804, 797, 800), (804, 800, 805), (805, 800, 798), (805, 798, 806), (806, 798, 768), (770, 769, 807), (807, 769, 808), (807, 808, 809), (809, 808, 810), (809, 810, 811), (811, 810, 812), (811, 812, 813), (813, 812, 814), (813, 814, 815), (815, 814, 816), (815, 816, 790), (790, 816, 789), (769, 817, 818), (819, 795, 789), (820, 33, 796), (789, 816, 819), (819, 816, 814), (819, 814, 821), (821, 814, 812), (821, 812, 818), (818, 812, 810), (818, 810, 808), (818, 817, 821), (821, 817, 822), (821, 822, 819), (819, 822, 823), (819, 823, 795), (808, 769, 818), (769, 824, 817), (817, 824, 825), (817, 825, 822), (822, 825, 820), (822, 820, 823), (823, 820, 796), (823, 796, 795), (826, 827, 828), (770, 829, 828), (806, 830, 805), (805, 830, 831), (805, 831, 804), (804, 831, 832), (804, 832, 803), (803, 832, 815), (803, 815, 790), (826, 828, 833), (833, 828, 829), (833, 829, 834), (827, 770, 828), (835, 836, 826), (826, 836, 837), (826, 837, 827), (827, 837, 770), (835, 830, 838), (838, 830, 806), (838, 806, 768), (770, 807, 829), (829, 807, 809), (829, 809, 834), (834, 809, 811), (834, 811, 813), (835, 826, 830), (830, 826, 833), (830, 833, 831), (831, 833, 834), (831, 834, 832), (832, 834, 813), (832, 813, 815), (820, 825, 839), (840, 19, 18), (841, 842, 843), (843, 842, 840), (777, 844, 845), (845, 844, 841), (840, 18, 843), (843, 18, 38), (843, 38, 846), (846, 38, 31), (846, 31, 839), (839, 31, 33), (839, 33, 820), (841, 843, 845), (845, 843, 846), (845, 846, 847), (847, 846, 839), (847, 839, 848), (848, 839, 825), (848, 825, 824), (777, 845, 775), (775, 845, 847), (775, 847, 773), (773, 847, 848), (773, 848, 771), (771, 848, 824), (771, 824, 769), (849, 850, 851), (850, 852, 853), (763, 761, 849), (770, 854, 772), (772, 854, 855), (772, 855, 774), (774, 855, 853), (774, 853, 776), (776, 853, 852), (776, 852, 778), (850, 853, 851), (851, 853, 855), (851, 855, 856), (856, 855, 854), (856, 854, 857), (770, 837, 854), (854, 837, 836), (854, 836, 857), (857, 836, 835), (857, 835, 838), (849, 851, 763), (763, 851, 856), (763, 856, 765), (765, 856, 857), (765, 857, 767), (767, 857, 838), (767, 838, 768), (780, 779, 858), (858, 779, 859), (858, 859, 860), (860, 859, 861), (860, 861, 862), (862, 861, 863), (862, 863, 864), (864, 863, 865), (864, 865, 866), (866, 865, 867), (866, 867, 778), (778, 867, 777), (844, 868, 869), (870, 871, 19), (777, 867, 872), (872, 867, 865), (872, 865, 873), (19, 840, 870), (870, 840, 842), (870, 842, 869), (869, 842, 841), (869, 841, 844), (874, 871, 875), (875, 871, 870), (875, 870, 873), (873, 870, 869), (873, 869, 872), (872, 869, 868), (872, 868, 777), (844, 777, 868), (779, 874, 859), (859, 874, 875), (859, 875, 861), (861, 875, 873), (861, 873, 863), (863, 873, 865), (876, 852, 850), (778, 877, 878), (876, 877, 778), (852, 876, 778), (879, 880, 881), (881, 880, 882), (881, 882, 883), (883, 882, 884), (883, 884, 885), (862, 864, 878), (878, 864, 866), (878, 866, 778), (862, 878, 886), (886, 878, 877), (886, 877, 887), (887, 877, 876), (887, 876, 888), (888, 876, 850), (888, 850, 849), (884, 780, 885), (885, 780, 858), (885, 858, 860), (761, 879, 849), (849, 879, 881), (849, 881, 888), (888, 881, 883), (888, 883, 887), (887, 883, 885), (887, 885, 886), (886, 885, 860), (886, 860, 862), (737, 739, 889), (781, 783, 889), (889, 783, 890), (889, 890, 737), (21, 20, 745), (745, 20, 891), (745, 891, 743), (743, 891, 889), (743, 889, 741), (741, 889, 739), (20, 19, 891), (891, 19, 871), (891, 871, 889), (889, 871, 874), (889, 874, 781), (781, 874, 779), (784, 782, 892), (892, 782, 893), (892, 893, 738), (746, 744, 894), (894, 744, 742), (894, 742, 893), (893, 742, 740), (893, 740, 738), (746, 894, 895), (895, 894, 896), (895, 896, 897), (897, 896, 898), (898, 896, 759), (898, 759, 758), (761, 759, 879), (879, 759, 896), (879, 896, 880), (880, 896, 894), (782, 780, 893), (893, 780, 884), (893, 884, 894), (894, 884, 882), (894, 882, 880), (738, 737, 890), (783, 784, 890), (890, 784, 892), (890, 892, 738), (899, 900, 901), (902, 903, 904), (904, 903, 905), (904, 905, 906), (906, 905, 907), (906, 907, 908), (908, 907, 909), (908, 909, 910), (910, 909, 911), (910, 911, 901), (901, 911, 912), (901, 912, 899), (913, 914, 915), (915, 914, 916), (915, 916, 917), (917, 916, 918), (917, 918, 919), (919, 918, 920), (919, 920, 921), (921, 920, 922), (923, 924, 925), (925, 924, 926), (925, 926, 927), (927, 926, 928), (929, 930, 931), (931, 930, 932), (931, 932, 933), (933, 932, 934), (710, 712, 935), (931, 933, 935), (935, 933, 936), (935, 936, 710), (29, 28, 718), (718, 28, 937), (718, 937, 716), (716, 937, 935), (716, 935, 714), (714, 935, 712), (929, 931, 938), (938, 931, 935), (938, 935, 939), (939, 935, 937), (939, 937, 27), (27, 937, 28), (711, 710, 936), (933, 934, 936), (936, 934, 940), (936, 940, 711), (941, 942, 943), (944, 939, 27), (921, 945, 946), (946, 945, 947), (946, 947, 948), (27, 949, 944), (944, 949, 950), (944, 950, 943), (943, 950, 951), (943, 951, 941), (938, 939, 952), (952, 939, 944), (952, 944, 948), (948, 944, 943), (948, 943, 946), (946, 943, 942), (946, 942, 921), (941, 921, 942), (929, 938, 953), (953, 938, 952), (953, 952, 954), (954, 952, 948), (954, 948, 955), (955, 948, 947), (930, 929, 956), (956, 929, 953), (956, 953, 957), (957, 953, 954), (957, 954, 958), (958, 954, 955), (958, 955, 959), (959, 955, 947), (959, 947, 960), (960, 947, 945), (960, 945, 922), (922, 945, 921), (715, 713, 961), (961, 713, 711), (961, 711, 940), (962, 719, 717), (719, 962, 963), (963, 962, 964), (963, 964, 965), (965, 964, 966), (966, 964, 903), (966, 903, 902), (930, 961, 932), (932, 961, 940), (932, 940, 934), (930, 967, 961), (961, 967, 962), (961, 962, 715), (715, 962, 717), (905, 903, 968), (968, 903, 964), (968, 964, 969), (969, 964, 962), (969, 962, 970), (970, 962, 967), (971, 972, 973), (949, 27, 26), (951, 950, 974), (974, 950, 949), (921, 941, 975), (975, 941, 951), (949, 26, 974), (974, 26, 35), (974, 35, 976), (976, 35, 23), (976, 23, 973), (973, 23, 25), (973, 25, 971), (951, 974, 975), (975, 974, 976), (975, 976, 977), (977, 976, 973), (977, 973, 978), (978, 973, 972), (978, 972, 979), (921, 975, 919), (919, 975, 977), (919, 977, 917), (917, 977, 978), (917, 978, 915), (915, 978, 979), (915, 979, 913), (980, 981, 982), (922, 983, 984), (980, 983, 922), (981, 980, 922), (968, 969, 985), (985, 969, 970), (985, 970, 986), (986, 970, 967), (986, 967, 987), (958, 959, 984), (984, 959, 960), (984, 960, 922), (958, 984, 988), (988, 984, 983), (988, 983, 989), (989, 983, 980), (989, 980, 990), (990, 980, 982), (990, 982, 991), (967, 930, 987), (987, 930, 956), (987, 956, 957), (905, 968, 991), (991, 968, 985), (991, 985, 990), (990, 985, 986), (990, 986, 989), (989, 986, 987), (989, 987, 988), (988, 987, 957), (988, 957, 958), (913, 992, 993), (994, 995, 927), (971, 25, 996), (927, 997, 994), (994, 997, 998), (994, 998, 999), (999, 998, 1000), (999, 1000, 993), (993, 1000, 1001), (993, 1001, 1002), (993, 992, 999), (999, 992, 1003), (999, 1003, 994), (994, 1003, 1004), (994, 1004, 995), (1002, 913, 993), (913, 979, 992), (992, 979, 972), (992, 972, 1003), (1003, 972, 971), (1003, 971, 1004), (1004, 971, 996), (1004, 996, 995), (927, 928, 997), (997, 928, 1005), (997, 1005, 998), (998, 1005, 1006), (998, 1006, 1000), (1000, 1006, 1007), (1000, 1007, 1001), (1001, 1007, 1008), (1001, 1008, 1002), (1002, 1008, 1009), (1002, 1009, 913), (913, 1009, 914), (991, 982, 1010), (982, 981, 1011), (907, 905, 991), (914, 1012, 916), (916, 1012, 1013), (916, 1013, 918), (918, 1013, 1011), (918, 1011, 920), (920, 1011, 981), (920, 981, 922), (982, 1011, 1010), (1010, 1011, 1013), (1010, 1013, 1014), (1014, 1013, 1012), (1014, 1012, 1015), (914, 1016, 1012), (1012, 1016, 1017), (1012, 1017, 1015), (1015, 1017, 1018), (1015, 1018, 1019), (991, 1010, 907), (907, 1010, 1014), (907, 1014, 909), (909, 1014, 1015), (909, 1015, 911), (911, 1015, 1019), (911, 1019, 912), (923, 925, 1020), (1020, 925, 1021), (1020, 1021, 749), (749, 1021, 751), (751, 1021, 753), (753, 1021, 1022), (753, 1022, 754), (754, 1022, 734), (734, 1022, 24), (734, 24, 22), (25, 24, 996), (996, 24, 1022), (996, 1022, 995), (995, 1022, 1021), (995, 1021, 927), (927, 1021, 925), (1023, 1024, 1025), (914, 1026, 1025), (1027, 1028, 1029), (1029, 1028, 1030), (1029, 1030, 1031), (1031, 1030, 1032), (1031, 1032, 1033), (1033, 1032, 1005), (1033, 1005, 928), (1023, 1025, 1034), (1034, 1025, 1026), (1034, 1026, 1035), (1024, 914, 1025), (1018, 1017, 1023), (1023, 1017, 1016), (1023, 1016, 1024), (1024, 1016, 914), (1018, 1028, 1019), (1019, 1028, 1027), (1019, 1027, 912), (914, 1009, 1026), (1026, 1009, 1008), (1026, 1008, 1035), (1035, 1008, 1007), (1035, 1007, 1006), (1018, 1023, 1028), (1028, 1023, 1034), (1028, 1034, 1030), (1030, 1034, 1035), (1030, 1035, 1032), (1032, 1035, 1006), (1032, 1006, 1005), (924, 923, 1036), (1036, 923, 1020), (1036, 1020, 748), (748, 1020, 749), (926, 924, 1037), (1037, 924, 1036), (1037, 1036, 748), (1038, 1039, 1040), (1040, 1039, 1041), (1040, 1041, 1042), (748, 750, 1037), (1037, 750, 752), (1037, 752, 1038), (1038, 752, 736), (1038, 736, 1039), (912, 1040, 899), (899, 1040, 1042), (899, 1042, 900), (928, 926, 1033), (1033, 926, 1037), (1033, 1037, 1031), (1031, 1037, 1038), (1031, 1038, 1029), (1029, 1038, 1040), (1029, 1040, 1027), (1027, 1040, 912), (719, 963, 720), (963, 1043, 720), (720, 1043, 1044), (720, 1044, 702), (687, 688, 700), (702, 1044, 701), (701, 1044, 1045), (701, 1045, 700), (700, 1045, 1046), (700, 1046, 687), (963, 965, 1043), (1043, 965, 966), (1043, 966, 902), (902, 1047, 1043), (1043, 1047, 1048), (1043, 1048, 1044), (1044, 1048, 1049), (1044, 1049, 1045), (1045, 1049, 1050), (1045, 1050, 1046), (1047, 902, 904), (1049, 1048, 1051), (1046, 1050, 1052), (1053, 678, 679), (1053, 679, 1054), (1055, 1056, 1057), (900, 1058, 1059), (687, 1046, 686), (686, 1046, 1052), (686, 1052, 684), (684, 1052, 1060), (684, 1060, 682), (682, 1060, 1061), (682, 1061, 680), (680, 1061, 1062), (680, 1062, 679), (679, 1062, 1057), (679, 1057, 1054), (1054, 1057, 1056), (1050, 1049, 1052), (1052, 1049, 1051), (1052, 1051, 1060), (1060, 1051, 1063), (1060, 1063, 1061), (1061, 1063, 1064), (1061, 1064, 1062), (1062, 1064, 1065), (1062, 1065, 1057), (1057, 1065, 1059), (1057, 1059, 1055), (1055, 1059, 1058), (1048, 1047, 1051), (1051, 1047, 904), (1051, 904, 1063), (1063, 904, 906), (1063, 906, 1064), (1064, 906, 908), (1064, 908, 1065), (1065, 908, 910), (1065, 910, 1059), (1059, 910, 901), (1059, 901, 900), (733, 1066, 735), (1067, 1068, 730), (730, 1068, 732), (732, 1068, 733), (733, 1068, 1069), (733, 1069, 1066), (730, 676, 1067), (1067, 676, 677), (1067, 677, 678), (678, 1053, 1067), (1067, 1053, 1054), (1067, 1054, 1068), (1068, 1054, 1056), (1068, 1056, 1069), (1069, 1056, 1055), (1069, 1055, 1058), (736, 735, 1039), (1039, 735, 1066), (1039, 1066, 1041), (1041, 1066, 1069), (1041, 1069, 1042), (1042, 1069, 1058), (1042, 1058, 900), (1070, 670, 669), (706, 705, 1071), (1071, 705, 704), (1071, 704, 1072), (1072, 704, 703), (1072, 703, 1070), (1070, 703, 699), (1070, 699, 670), (669, 1073, 1070), (1070, 1073, 1074), (1070, 1074, 1072), (1072, 1074, 1075), (1072, 1075, 1071), (1071, 1075, 1076), (1071, 1076, 1077), (709, 708, 801), (801, 708, 706), (801, 706, 802), (802, 706, 1071), (802, 1071, 799), (799, 1071, 1077), (799, 1077, 756), (1073, 669, 667), (1078, 1079, 1080), (1081, 1082, 1083), (1084, 758, 760), (1082, 1084, 1083), (1083, 1084, 760), (1083, 760, 1085), (1085, 760, 762), (1085, 762, 1086), (1079, 1081, 1080), (1080, 1081, 1083), (1080, 1083, 1087), (1087, 1083, 1085), (1087, 1085, 1088), (1088, 1085, 1086), (1088, 1086, 1089), (764, 766, 1090), (658, 1078, 659), (659, 1078, 1080), (659, 1080, 661), (661, 1080, 1087), (661, 1087, 663), (663, 1087, 1088), (663, 1088, 665), (665, 1088, 1089), (665, 1089, 667), (1090, 1091, 1092), (1090, 766, 1091), (1091, 766, 757), (1091, 757, 756), (756, 1077, 1091), (1091, 1077, 1076), (1091, 1076, 1092), (1092, 1076, 1075), (1092, 1075, 1074), (762, 764, 1086), (1086, 764, 1090), (1086, 1090, 1089), (1089, 1090, 1092), (1089, 1092, 667), (667, 1092, 1074), (667, 1074, 1073), (728, 747, 1093), (1093, 747, 746), (1094, 729, 728), (657, 656, 1094), (1094, 656, 731), (1094, 731, 729), (895, 897, 1095), (1095, 897, 898), (1095, 898, 758), (1081, 1096, 1082), (1082, 1096, 1095), (1082, 1095, 1084), (1084, 1095, 758), (746, 895, 1093), (1093, 895, 1095), (1093, 1095, 728), (728, 1095, 1096), (728, 1096, 1094), (1094, 1096, 1081), (658, 657, 1078), (1078, 657, 1094), (1078, 1094, 1079), (1079, 1094, 1081), (1097, 1098, 1099), (1100, 1101, 1102), (1103, 1104, 1105), (1106, 1107, 1108), (1109, 1, 1110), (1110, 1, 1111), (1112, 7, 1113), (1113, 7, 1114), (1115, 13, 1116), (1116, 13, 1117), (1118, 690, 1119), (1119, 690, 1120), (1098, 1097, 1121), (1121, 1097, 11), (1121, 11, 1122), (1122, 11, 10), (1122, 10, 1123), (1123, 10, 9), (1123, 9, 1112), (1112, 9, 8), (1112, 8, 7), (1114, 1106, 1113), (1113, 1106, 1108), (1113, 1108, 1112), (1112, 1108, 1124), (1112, 1124, 1123), (1123, 1124, 1125), (1123, 1125, 1122), (1122, 1125, 1126), (1122, 1126, 1121), (1121, 1126, 1127), (1121, 1127, 1098), (1107, 1106, 1128), (1128, 1106, 5), (1128, 5, 1129), (1129, 5, 4), (1129, 4, 1130), (1130, 4, 3), (1130, 3, 1109), (1109, 3, 2), (1109, 2, 1), (1111, 1103, 1110), (1110, 1103, 1105), (1110, 1105, 1109), (1109, 1105, 1131), (1109, 1131, 1130), (1130, 1131, 1132), (1130, 1132, 1129), (1129, 1132, 1133), (1129, 1133, 1128), (1128, 1133, 1134), (1128, 1134, 1107), (1104, 1103, 1135), (1135, 1103, 694), (1135, 694, 1136), (1136, 694, 693), (1136, 693, 1137), (1137, 693, 692), (1137, 692, 1118), (1118, 692, 691), (1118, 691, 690), (1120, 1100, 1119), (1119, 1100, 1102), (1119, 1102, 1118), (1118, 1102, 1138), (1118, 1138, 1137), (1137, 1138, 1139), (1137, 1139, 1136), (1136, 1139, 1140), (1136, 1140, 1135), (1135, 1140, 1141), (1135, 1141, 1104), (1101, 1100, 1142), (1142, 1100, 17), (1142, 17, 1143), (1143, 17, 16), (1143, 16, 1144), (1144, 16, 15), (1144, 15, 1115), (1115, 15, 14), (1115, 14, 13), (1117, 1097, 1116), (1116, 1097, 1099), (1116, 1099, 1115), (1115, 1099, 1145), (1115, 1145, 1144), (1144, 1145, 1146), (1144, 1146, 1143), (1143, 1146, 1147), (1143, 1147, 1142), (1142, 1147, 1148), (1142, 1148, 1101), (515, 1098, 513), (513, 1098, 1127), (513, 1127, 559), (559, 1127, 1126), (559, 1126, 557), (557, 1126, 1125), (557, 1125, 555), (555, 1125, 1124), (555, 1124, 553), (553, 1124, 1108), (553, 1108, 551), (551, 1108, 1107), (551, 1107, 549), (549, 1107, 1134), (549, 1134, 547), (547, 1134, 1133), (547, 1133, 545), (545, 1133, 1132), (545, 1132, 543), (543, 1132, 1131), (543, 1131, 541), (541, 1131, 1105), (541, 1105, 539), (539, 1105, 1104), (539, 1104, 537), (537, 1104, 1141), (537, 1141, 535), (535, 1141, 1140), (535, 1140, 533), (533, 1140, 1139), (533, 1139, 531), (531, 1139, 1138), (531, 1138, 529), (529, 1138, 1102), (529, 1102, 527), (527, 1102, 1101), (527, 1101, 525), (525, 1101, 1148), (525, 1148, 523), (523, 1148, 1147), (523, 1147, 521), (521, 1147, 1146), (521, 1146, 519), (519, 1146, 1145), (519, 1145, 517), (517, 1145, 1099), (517, 1099, 515), (515, 1099, 1098), (1106, 1114, 1149), (662, 664, 1150), (1150, 664, 1151), (1150, 1151, 1149), (1149, 1151, 1152), (1149, 1152, 1106), (1106, 1152, 5), (660, 662, 1153), (1153, 662, 1150), (1153, 1150, 1154), (1154, 1150, 1149), (1154, 1149, 7), (7, 1149, 1114), (653, 660, 1155), (1155, 660, 1153), (1155, 1153, 1156), (1156, 1153, 1154), (1156, 1154, 1157), (1157, 1154, 7), (1157, 7, 6), (0, 5, 1152), (0, 1152, 1158), (1158, 1152, 1151), (1158, 1151, 1159), (1159, 1151, 1160), (1160, 1151, 664), (1160, 664, 666), (6, 11, 1161), (6, 1161, 1157), (1157, 1161, 1162), (1157, 1162, 1156), (1156, 1162, 1155), (1155, 1162, 654), (1155, 654, 653), (666, 671, 1160), (1160, 671, 1163), (1160, 1163, 1159), (1159, 1163, 1164), (1159, 1164, 1158), (1158, 1164, 1), (1158, 1, 0), (1097, 1117, 1165), (655, 654, 1166), (1166, 654, 1162), (1166, 1162, 1165), (1165, 1162, 1161), (1165, 1161, 1097), (1097, 1161, 11), (649, 655, 1167), (1167, 655, 1166), (1167, 1166, 1168), (1168, 1166, 1165), (1168, 1165, 13), (13, 1165, 1117), (1103, 1111, 1169), (675, 674, 1170), (1170, 674, 1171), (1170, 1171, 1169), (1169, 1171, 1172), (1169, 1172, 1103), (1103, 1172, 694), (671, 675, 1163), (1163, 675, 1170), (1163, 1170, 1164), (1164, 1170, 1169), (1164, 1169, 1), (1, 1169, 1111), (650, 649, 1173), (1173, 649, 1167), (1173, 1167, 1174), (1174, 1167, 1168), (1174, 1168, 1175), (1175, 1168, 13), (1175, 13, 12), (689, 694, 1172), (689, 1172, 1176), (1176, 1172, 1171), (1176, 1171, 1177), (1177, 1171, 1178), (1178, 1171, 674), (1178, 674, 673), (12, 17, 1179), (12, 1179, 1175), (1175, 1179, 1180), (1175, 1180, 1174), (1174, 1180, 1173), (1173, 1180, 681), (1173, 681, 650), (673, 685, 1178), (1178, 685, 1181), (1178, 1181, 1177), (1177, 1181, 1182), (1177, 1182, 1176), (1176, 1182, 690), (1176, 690, 689), (1100, 1120, 1183), (683, 681, 1184), (1184, 681, 1180), (1184, 1180, 1183), (1183, 1180, 1179), (1183, 1179, 1100), (1100, 1179, 17), (685, 683, 1181), (1181, 683, 1184), (1181, 1184, 1182), (1182, 1184, 1183), (1182, 1183, 690), (690, 1183, 1120)])
me_horizontal_ledger_shorter_002.polygons.foreach_set('use_smooth', [True] * 2366)
me_horizontal_ledger_shorter_002.update()
me_cylinder_006 = bpy.data.meshes.new('Cylinder.006')
me_cylinder_006.from_pydata([(0.0, 0.02316, -0.8116), (0.0, 0.02316, 0.8116), (0.004518, 0.02271, -0.8116), (0.004518, 0.02271, 0.8116), (0.008862, 0.02139, -0.8116), (0.008862, 0.02139, 0.8116), (0.01287, 0.01925, -0.8116), (0.01287, 0.01925, 0.8116), (0.01637, 0.01637, -0.8116), (0.01637, 0.01637, 0.8116), (0.01925, 0.01287, -0.8116), (0.01925, 0.01287, 0.8116), (0.02139, 0.008862, -0.8116), (0.02139, 0.008862, 0.8116), (0.02271, 0.004518, -0.8116), (0.02271, 0.004518, 0.8116), (0.02316, -1.012e-09, -0.8116), (0.02316, -1.012e-09, 0.8116), (0.02271, -0.004518, -0.8116), (0.02271, -0.004518, 0.8116), (0.02139, -0.008862, -0.8116), (0.02139, -0.008862, 0.8116), (0.01925, -0.01287, -0.8116), (0.01925, -0.01287, 0.8116), (0.01637, -0.01637, -0.8116), (0.01637, -0.01637, 0.8116), (0.01287, -0.01925, -0.8116), (0.01287, -0.01925, 0.8116), (0.008862, -0.02139, -0.8116), (0.008862, -0.02139, 0.8116), (0.004518, -0.02271, -0.8116), (0.004518, -0.02271, 0.8116), (-2.024e-09, -0.02316, -0.8116), (-2.024e-09, -0.02316, 0.8116), (-0.004518, -0.02271, -0.8116), (-0.004518, -0.02271, 0.8116), (-0.008862, -0.02139, -0.8116), (-0.008862, -0.02139, 0.8116), (-0.01287, -0.01925, -0.8116), (-0.01287, -0.01925, 0.8116), (-0.01637, -0.01637, -0.8116), (-0.01637, -0.01637, 0.8116), (-0.01925, -0.01287, -0.8116), (-0.01925, -0.01287, 0.8116), (-0.02139, -0.008862, -0.8116), (-0.02139, -0.008862, 0.8116), (-0.02271, -0.004518, -0.8116), (-0.02271, -0.004518, 0.8116), (-0.02316, 2.761e-10, -0.8116), (-0.02316, 2.761e-10, 0.8116), (-0.02271, 0.004518, -0.8116), (-0.02271, 0.004518, 0.8116), (-0.02139, 0.008862, -0.8116), (-0.02139, 0.008862, 0.8116), (-0.01925, 0.01287, -0.8116), (-0.01925, 0.01287, 0.8116), (-0.01637, 0.01637, -0.8116), (-0.01637, 0.01637, 0.8116), (-0.01287, 0.01925, -0.8116), (-0.01287, 0.01925, 0.8116), (-0.008862, 0.02139, -0.8116), (-0.008862, 0.02139, 0.8116), (-0.004518, 0.02271, -0.8116), (-0.004518, 0.02271, 0.8116)], [], [(0, 1, 3, 2), (2, 3, 5, 4), (4, 5, 7, 6), (6, 7, 9, 8), (8, 9, 11, 10), (10, 11, 13, 12), (12, 13, 15, 14), (14, 15, 17, 16), (16, 17, 19, 18), (18, 19, 21, 20), (20, 21, 23, 22), (22, 23, 25, 24), (24, 25, 27, 26), (26, 27, 29, 28), (28, 29, 31, 30), (30, 31, 33, 32), (32, 33, 35, 34), (34, 35, 37, 36), (36, 37, 39, 38), (38, 39, 41, 40), (40, 41, 43, 42), (42, 43, 45, 44), (44, 45, 47, 46), (46, 47, 49, 48), (48, 49, 51, 50), (50, 51, 53, 52), (52, 53, 55, 54), (54, 55, 57, 56), (56, 57, 59, 58), (58, 59, 61, 60), (3, 1, 63, 61, 59, 57, 55, 53, 51, 49, 47, 45, 43, 41, 39, 37, 35, 33, 31, 29, 27, 25, 23, 21, 19, 17, 15, 13, 11, 9, 7, 5), (60, 61, 63, 62), (62, 63, 1, 0), (0, 2, 4, 6, 8, 10, 12, 14, 16, 18, 20, 22, 24, 26, 28, 30, 32, 34, 36, 38, 40, 42, 44, 46, 48, 50, 52, 54, 56, 58, 60, 62)])
me_cylinder_006.polygons.foreach_set('use_smooth', [True] * 34)
_uv = me_cylinder_006.uv_layers.new(name='UVMap')
_uv.uv.foreach_set('vector', [1.0, 0.5, 1.0, 1.0, 0.9688, 1.0, 0.9688, 0.5, 0.9688, 0.5, 0.9688, 1.0, 0.9375, 1.0, 0.9375, 0.5, 0.9375, 0.5, 0.9375, 1.0, 0.9062, 1.0, 0.9062, 0.5, 0.9062, 0.5, 0.9062, 1.0, 0.875, 1.0, 0.875, 0.5, 0.875, 0.5, 0.875, 1.0, 0.8438, 1.0, 0.8438, 0.5, 0.8438, 0.5, 0.8438, 1.0, 0.8125, 1.0, 0.8125, 0.5, 0.8125, 0.5, 0.8125, 1.0, 0.7812, 1.0, 0.7812, 0.5, 0.7812, 0.5, 0.7812, 1.0, 0.75, 1.0, 0.75, 0.5, 0.75, 0.5, 0.75, 1.0, 0.7188, 1.0, 0.7188, 0.5, 0.7188, 0.5, 0.7188, 1.0, 0.6875, 1.0, 0.6875, 0.5, 0.6875, 0.5, 0.6875, 1.0, 0.6562, 1.0, 0.6562, 0.5, 0.6562, 0.5, 0.6562, 1.0, 0.625, 1.0, 0.625, 0.5, 0.625, 0.5, 0.625, 1.0, 0.5938, 1.0, 0.5938, 0.5, 0.5938, 0.5, 0.5938, 1.0, 0.5625, 1.0, 0.5625, 0.5, 0.5625, 0.5, 0.5625, 1.0, 0.5312, 1.0, 0.5312, 0.5, 0.5312, 0.5, 0.5312, 1.0, 0.5, 1.0, 0.5, 0.5, 0.5, 0.5, 0.5, 1.0, 0.4688, 1.0, 0.4688, 0.5, 0.4688, 0.5, 0.4688, 1.0, 0.4375, 1.0, 0.4375, 0.5, 0.4375, 0.5, 0.4375, 1.0, 0.4062, 1.0, 0.4062, 0.5, 0.4062, 0.5, 0.4062, 1.0, 0.375, 1.0, 0.375, 0.5, 0.375, 0.5, 0.375, 1.0, 0.3438, 1.0, 0.3438, 0.5, 0.3438, 0.5, 0.3438, 1.0, 0.3125, 1.0, 0.3125, 0.5, 0.3125, 0.5, 0.3125, 1.0, 0.2812, 1.0, 0.2812, 0.5, 0.2812, 0.5, 0.2812, 1.0, 0.25, 1.0, 0.25, 0.5, 0.25, 0.5, 0.25, 1.0, 0.2188, 1.0, 0.2188, 0.5, 0.2188, 0.5, 0.2188, 1.0, 0.1875, 1.0, 0.1875, 0.5, 0.1875, 0.5, 0.1875, 1.0, 0.1562, 1.0, 0.1562, 0.5, 0.1562, 0.5, 0.1562, 1.0, 0.125, 1.0, 0.125, 0.5, 0.125, 0.5, 0.125, 1.0, 0.09375, 1.0, 0.09375, 0.5, 0.09375, 0.5, 0.09375, 1.0, 0.0625, 1.0, 0.0625, 0.5, 0.2968, 0.4854, 0.25, 0.49, 0.2032, 0.4854, 0.1582, 0.4717, 0.1167, 0.4496, 0.08029, 0.4197, 0.05045, 0.3833, 0.02827, 0.3418, 0.01461, 0.2968, 0.01, 0.25, 0.01461, 0.2032, 0.02827, 0.1582, 0.05045, 0.1167, 0.08029, 0.08029, 0.1167, 0.05045, 0.1582, 0.02827, 0.2032, 0.01461, 0.25, 0.01, 0.2968, 0.01461, 0.3418, 0.02827, 0.3833, 0.05045, 0.4197, 0.08029, 0.4496, 0.1167, 0.4717, 0.1582, 0.4854, 0.2032, 0.49, 0.25, 0.4854, 0.2968, 0.4717, 0.3418, 0.4496, 0.3833, 0.4197, 0.4197, 0.3833, 0.4496, 0.3418, 0.4717, 0.0625, 0.5, 0.0625, 1.0, 0.03125, 1.0, 0.03125, 0.5, 0.03125, 0.5, 0.03125, 1.0, 0.0, 1.0, 0.0, 0.5, 0.75, 0.49, 0.7968, 0.4854, 0.8418, 0.4717, 0.8833, 0.4496, 0.9197, 0.4197, 0.9496, 0.3833, 0.9717, 0.3418, 0.9854, 0.2968, 0.99, 0.25, 0.9854, 0.2032, 0.9717, 0.1582, 0.9496, 0.1167, 0.9197, 0.08029, 0.8833, 0.05045, 0.8418, 0.02827, 0.7968, 0.01461, 0.75, 0.01, 0.7032, 0.01461, 0.6582, 0.02827, 0.6167, 0.05045, 0.5803, 0.08029, 0.5504, 0.1167, 0.5283, 0.1582, 0.5146, 0.2032, 0.51, 0.25, 0.5146, 0.2968, 0.5283, 0.3418, 0.5504, 0.3833, 0.5803, 0.4197, 0.6167, 0.4496, 0.6582, 0.4717, 0.7032, 0.4854])
me_cylinder_006.update()
me_cube_013 = bpy.data.meshes.new('Cube.013')
me_cube_013.from_pydata([(0.001709, 0.01235, 0.06562), (0.001709, 0.01235, -0.06562), (0.001709, -0.01235, 0.06562), (0.001709, -0.01235, -0.06562), (-0.001709, 0.01235, 0.06562), (-0.001709, 0.01235, -0.06562), (-0.001709, -0.01235, 0.06562), (-0.001709, -0.01235, -0.06562), (0.001709, -0.01235, 0.06562), (0.001709, -0.01235, -0.06562), (0.001709, 0.01235, 0.06562), (0.001709, 0.01235, -0.06562), (-0.001709, -0.01235, 0.06562), (-0.001709, -0.01235, -0.06562), (-0.001709, 0.01235, 0.06562), (-0.001709, 0.01235, -0.06562)], [], [(0, 2, 3, 1), (2, 6, 7, 3), (6, 4, 5, 7), (4, 0, 1, 5), (2, 0, 4, 6), (7, 5, 1, 3), (8, 9, 11, 10), (10, 11, 15, 14), (14, 15, 13, 12), (12, 13, 9, 8), (10, 14, 12, 8), (15, 11, 9, 13)])
_uv = me_cube_013.uv_layers.new(name='UVMap')
_uv.uv.foreach_set('vector', [0.375, 0.0, 0.375, 0.25, 0.625, 0.25, 0.625, 0.0, 0.375, 0.25, 0.375, 0.5, 0.625, 0.5, 0.625, 0.25, 0.375, 0.5, 0.375, 0.75, 0.625, 0.75, 0.625, 0.5, 0.375, 0.75, 0.375, 1.0, 0.625, 1.0, 0.625, 0.75, 0.125, 0.5, 0.125, 0.75, 0.375, 0.75, 0.375, 0.5, 0.625, 0.5, 0.625, 0.75, 0.875, 0.75, 0.875, 0.5, 0.375, 0.0, 0.625, 0.0, 0.625, 0.25, 0.375, 0.25, 0.375, 0.25, 0.625, 0.25, 0.625, 0.5, 0.375, 0.5, 0.375, 0.5, 0.625, 0.5, 0.625, 0.75, 0.375, 0.75, 0.375, 0.75, 0.625, 0.75, 0.625, 1.0, 0.375, 1.0, 0.125, 0.5, 0.375, 0.5, 0.375, 0.75, 0.125, 0.75, 0.625, 0.5, 0.875, 0.5, 0.875, 0.75, 0.625, 0.75])
me_cube_013.update()
me_cube_014 = bpy.data.meshes.new('Cube.014')
me_cube_014.from_pydata([(0.001709, 0.01235, 0.06562), (0.001709, 0.01235, -0.06562), (0.001709, -0.01235, 0.06562), (0.001709, -0.01235, -0.06562), (-0.001709, 0.01235, 0.06562), (-0.001709, 0.01235, -0.06562), (-0.001709, -0.01235, 0.06562), (-0.001709, -0.01235, -0.06562), (0.001709, -0.01235, 0.06562), (0.001709, -0.01235, -0.06562), (0.001709, 0.01235, 0.06562), (0.001709, 0.01235, -0.06562), (-0.001709, -0.01235, 0.06562), (-0.001709, -0.01235, -0.06562), (-0.001709, 0.01235, 0.06562), (-0.001709, 0.01235, -0.06562)], [], [(0, 2, 3, 1), (2, 6, 7, 3), (6, 4, 5, 7), (4, 0, 1, 5), (2, 0, 4, 6), (7, 5, 1, 3), (8, 9, 11, 10), (10, 11, 15, 14), (14, 15, 13, 12), (12, 13, 9, 8), (10, 14, 12, 8), (15, 11, 9, 13)])
_uv = me_cube_014.uv_layers.new(name='UVMap')
_uv.uv.foreach_set('vector', [0.375, 0.0, 0.375, 0.25, 0.625, 0.25, 0.625, 0.0, 0.375, 0.25, 0.375, 0.5, 0.625, 0.5, 0.625, 0.25, 0.375, 0.5, 0.375, 0.75, 0.625, 0.75, 0.625, 0.5, 0.375, 0.75, 0.375, 1.0, 0.625, 1.0, 0.625, 0.75, 0.125, 0.5, 0.125, 0.75, 0.375, 0.75, 0.375, 0.5, 0.625, 0.5, 0.625, 0.75, 0.875, 0.75, 0.875, 0.5, 0.375, 0.0, 0.625, 0.0, 0.625, 0.25, 0.375, 0.25, 0.375, 0.25, 0.625, 0.25, 0.625, 0.5, 0.375, 0.5, 0.375, 0.5, 0.625, 0.5, 0.625, 0.75, 0.375, 0.75, 0.375, 0.75, 0.625, 0.75, 0.625, 1.0, 0.375, 1.0, 0.125, 0.5, 0.375, 0.5, 0.375, 0.75, 0.125, 0.75, 0.625, 0.5, 0.875, 0.5, 0.875, 0.75, 0.625, 0.75])
me_cube_014.update()
me_cube_012 = bpy.data.meshes.new('Cube.012')
me_cube_012.from_pydata([(0.005496, 0.02893, 0.02627), (0.005496, 0.02893, -0.02627), (0.005496, -0.02893, 0.02627), (0.005496, -0.02893, -0.02627), (-0.005496, 0.02893, 0.02627), (-0.005496, 0.02893, -0.02627), (-0.005496, -0.02893, 0.02627), (-0.005496, -0.02893, -0.02627)], [], [(0, 2, 3, 1), (2, 6, 7, 3), (6, 4, 5, 7), (4, 0, 1, 5), (2, 0, 4, 6), (7, 5, 1, 3)])
_uv = me_cube_012.uv_layers.new(name='UVMap')
_uv.uv.foreach_set('vector', [0.375, 0.0, 0.375, 0.25, 0.625, 0.25, 0.625, 0.0, 0.375, 0.25, 0.375, 0.5, 0.625, 0.5, 0.625, 0.25, 0.375, 0.5, 0.375, 0.75, 0.625, 0.75, 0.625, 0.5, 0.375, 0.75, 0.375, 1.0, 0.625, 1.0, 0.625, 0.75, 0.125, 0.5, 0.125, 0.75, 0.375, 0.75, 0.375, 0.5, 0.625, 0.5, 0.625, 0.75, 0.875, 0.75, 0.875, 0.5])
me_cube_012.update()
me_cube_010 = bpy.data.meshes.new('Cube.010')
me_cube_010.from_pydata([(0.005496, 0.02893, 0.02627), (0.005496, 0.02893, -0.02627), (0.005496, -0.02893, 0.02627), (0.005496, -0.02893, -0.02627), (-0.005496, 0.02893, 0.02627), (-0.005496, 0.02893, -0.02627), (-0.005496, -0.02893, 0.02627), (-0.005496, -0.02893, -0.02627)], [], [(0, 1, 3, 2), (2, 3, 7, 6), (6, 7, 5, 4), (4, 5, 1, 0), (2, 6, 4, 0), (7, 3, 1, 5)])
_uv = me_cube_010.uv_layers.new(name='UVMap')
_uv.uv.foreach_set('vector', [0.375, 0.0, 0.625, 0.0, 0.625, 0.25, 0.375, 0.25, 0.375, 0.25, 0.625, 0.25, 0.625, 0.5, 0.375, 0.5, 0.375, 0.5, 0.625, 0.5, 0.625, 0.75, 0.375, 0.75, 0.375, 0.75, 0.625, 0.75, 0.625, 1.0, 0.375, 1.0, 0.125, 0.5, 0.375, 0.5, 0.375, 0.75, 0.125, 0.75, 0.625, 0.5, 0.875, 0.5, 0.875, 0.75, 0.625, 0.75])
me_cube_010.update()

# ---- objects
ob_horizontal_ledger_shorter = bpy.data.objects.new('horizontal_ledger_shorter', me_horizontal_ledger_shorter_002)
ob_cylinder_005 = bpy.data.objects.new('Cylinder.005', me_cylinder_006)
ob_cube_22 = bpy.data.objects.new('cube 22', me_cube_013)
ob_cube_21 = bpy.data.objects.new('cube 21', me_cube_014)
ob_cube_12 = bpy.data.objects.new('cube 12', me_cube_012)
ob_cube_11 = bpy.data.objects.new('cube 11', me_cube_010)
ob_colliders_001 = bpy.data.objects.new('colliders.001', None)

# ---- transforms, parenting, visibility, modifiers, constraints
ob_horizontal_ledger_shorter.location = (0.0, 0.0, 0.0)
ob_horizontal_ledger_shorter.rotation_euler = (1.571, 0.0, 0.0)
_m = ob_horizontal_ledger_shorter.modifiers.new('Auto Smooth', 'NODES')
_m.node_group = ng_auto_smooth
_gi = [s.identifier for s in ng_auto_smooth.interface.items_tree if s.item_type == 'SOCKET' and s.in_out == 'INPUT']
_m[_gi[1]] = 0.5236  # Angle
ob_cylinder_005.parent = ob_colliders_001
ob_cylinder_005.matrix_parent_inverse = Matrix(((1.0, -0.0, 0.0, 0.9999), (-0.0, 1.0, -0.0, 5.819e-23), (-0.0, 0.0, 1.0, -0.3704), (-0.0, 0.0, -0.0, 1.0)))
ob_cylinder_005.location = (-0.9999, -5.819e-23, 0.3704)
ob_cylinder_005.rotation_euler = (-0.0, 1.571, 0.0)
ob_cylinder_005.scale = (1.0, 1.0, 0.5615)
_m = ob_cylinder_005.modifiers.new('Auto Smooth', 'NODES')
_m.node_group = ng_auto_smooth
_gi = [s.identifier for s in ng_auto_smooth.interface.items_tree if s.item_type == 'SOCKET' and s.in_out == 'INPUT']
_m[_gi[1]] = 0.5236  # Angle
ob_cube_22.parent = ob_colliders_001
ob_cube_22.matrix_parent_inverse = Matrix(((1.0, -0.0, 0.0, 0.9999), (-0.0, 1.0, -0.0, 5.819e-23), (-0.0, 0.0, 1.0, -0.3704), (-0.0, 0.0, -0.0, 1.0)))
ob_cube_22.location = (-1.577, -5.819e-23, 0.3704)
ob_cube_22.rotation_euler = (0.0, 0.0, 3.142)
ob_cube_21.parent = ob_colliders_001
ob_cube_21.matrix_parent_inverse = Matrix(((1.0, -0.0, 0.0, 0.9999), (-0.0, 1.0, -0.0, 5.819e-23), (-0.0, 0.0, 1.0, -0.3704), (-0.0, 0.0, -0.0, 1.0)))
ob_cube_21.location = (-0.421, -5.819e-23, 0.3704)
ob_cube_21.rotation_euler = (0.0, 0.0, 3.142)
ob_cube_12.parent = ob_colliders_001
ob_cube_12.matrix_parent_inverse = Matrix(((1.0, -0.0, 0.0, 0.9999), (-0.0, 1.0, -0.0, 5.819e-23), (-0.0, 0.0, 1.0, -0.3704), (-0.0, 0.0, -0.0, 1.0)))
ob_cube_12.location = (-1.569, -5.819e-23, 0.3704)
ob_cube_11.parent = ob_colliders_001
ob_cube_11.matrix_parent_inverse = Matrix(((1.0, -0.0, 0.0, 0.9999), (-0.0, 1.0, -0.0, 5.819e-23), (-0.0, 0.0, 1.0, -0.3704), (-0.0, 0.0, -0.0, 1.0)))
ob_cube_11.location = (-0.4279, -5.819e-23, 0.3704)
ob_colliders_001.parent = ob_horizontal_ledger_shorter
ob_colliders_001.location = (0.0, 2.544e-30, 5.819e-23)
ob_colliders_001.rotation_euler = (-1.571, 0.0, 0.0)

# ---- collection membership
col_collection.objects.link(ob_horizontal_ledger_shorter)
col_collection.objects.link(ob_cylinder_005)
col_collection.objects.link(ob_cube_22)
col_collection.objects.link(ob_cube_21)
col_collection.objects.link(ob_cube_12)
col_collection.objects.link(ob_cube_11)
col_collection.objects.link(ob_colliders_001)

# ---- scene / render settings (as saved in the file)
scene.frame_start = 1; scene.frame_end = 250; scene.frame_set(1)
scene.render.engine = 'BLENDER_EEVEE_NEXT'
scene.cycles.sampling_pattern = 'TABULATED_SOBOL'
scene.cycles.use_light_tree = False
scene.view_settings.view_transform = 'Filmic'
bpy.context.view_layer.update()

# ---- added for rendering (the .blend has no active camera and no usable light): camera, sun
cam_auto = bpy.data.cameras.new('AutoCamera')
cam_auto.lens = 50.0
cam_auto.sensor_width = 36.0
cam_auto.clip_end = 1000.0
ob_auto_camera = bpy.data.objects.new('AutoCamera', cam_auto)
scene.collection.objects.link(ob_auto_camera)
ob_auto_camera.location = (1.08812, -1.30575, 0.870501)
ob_auto_camera.rotation_euler = (1.09748, -7.21219e-08, 0.694738)
scene.camera = ob_auto_camera
light_auto_sun = bpy.data.lights.new('AutoSun', 'SUN')
light_auto_sun.energy = 3.0
light_auto_sun.angle = 0.0523599
ob_auto_sun = bpy.data.objects.new('AutoSun', light_auto_sun)
scene.collection.objects.link(ob_auto_sun)
ob_auto_sun.rotation_euler = (0.872665, 0.174533, 0.523599)
bpy.context.view_layer.update()
